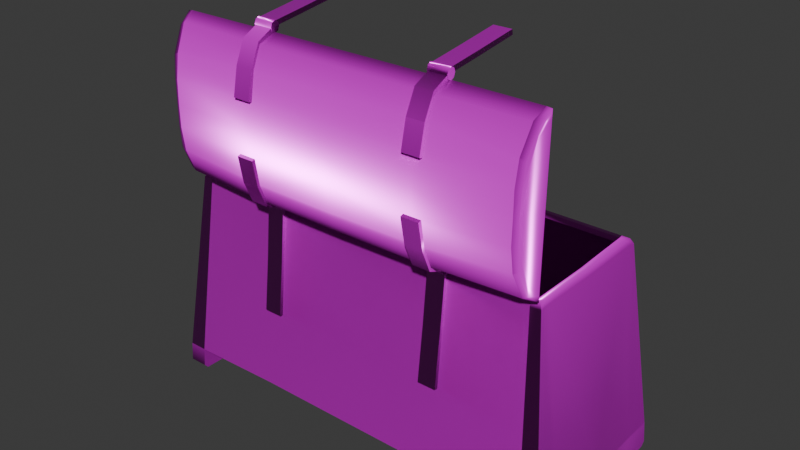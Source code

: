 # Source: chest.blend  (saved by Blender 4.1.24; exported with 4.5.12 LTS)
import bpy
from mathutils import Matrix  # noqa: F401  (used for matrix-valued properties, if any)

bpy.ops.wm.read_factory_settings(use_empty=True)
scene = bpy.context.scene
scene.name = 'Scene'

# ---- collections
col_collection = bpy.data.collections.new('Collection'); scene.collection.children.link(col_collection)

# ---- images (referenced by path relative to the original .blend; pixels are not part of the script)
import os
ASSET_DIR = os.environ.get("B2B_ASSET_DIR", "")  # directory of the original .blend (textures are referenced by path, not embedded)
HERE = os.path.dirname(os.path.abspath(__file__))  # packed textures are extracted next to this script under _unpacked/

def load_image(name, relpath, width, height, colorspace="sRGB"):
    """Load a texture the original file referenced (path relative to the .blend, or extracted next to this script)."""
    p = next((c for c in (os.path.join(HERE, relpath), os.path.join(ASSET_DIR, relpath)) if relpath and os.path.exists(c)), "")
    if p:
        img = bpy.data.images.load(p, check_existing=True)
        img.name = name
    else:  # same state as the original file: an image datablock whose file is absent (Cycles renders it pink)
        img = bpy.data.images.new(name, width, height)
        img.source = "FILE"
        img.filepath = "//" + (relpath or name)
    img.colorspace_settings.name = colorspace
    return img
img_hedebychest_hedebychest_albedotransparency_png = load_image('HedebyChest_HedebyChest_AlbedoTransparency.png', 'HedebyChest_HedebyChest_AlbedoTransparency.png', 1024, 1024, 'sRGB')
img_hedebychest_hedebychest_normal_png = load_image('HedebyChest_HedebyChest_Normal.png', 'HedebyChest_HedebyChest_Normal.png', 1024, 1024, 'Non-Color')
img_hedebychest_hedebychest_specularsmoothness_png = load_image('HedebyChest_HedebyChest_SpecularSmoothness.png', 'HedebyChest_HedebyChest_SpecularSmoothness.png', 1024, 1024, 'sRGB')
img_hedebychest_metallic_png = load_image('HedebyChest_Metallic.png', 'HedebyChest/HedebyChest_Metallic.png', 1024, 1024, 'sRGB')

# ---- materials (node trees are filled in below, after node groups)
mat_material = bpy.data.materials.new('Material')
mat_material.use_transparent_shadow = False

# ---- material node trees
mat_material.use_nodes = True; mat_material.node_tree.nodes.clear()
_N = mat_material.node_tree.nodes; _L = mat_material.node_tree.links
n0 = _N.new('ShaderNodeBsdfPrincipled'); n0.name = 'Principled BSDF'; n0.location = (10, 300)
n1 = _N.new('ShaderNodeOutputMaterial'); n1.name = 'Material Output'; n1.location = (300, 300)
n2 = _N.new('ShaderNodeTexImage'); n2.name = 'Image Texture'; n2.location = (-575, 730)
n2.image = img_hedebychest_hedebychest_albedotransparency_png
n3 = _N.new('ShaderNodeTexImage'); n3.name = 'Image Texture.001'; n3.location = (-604, -238)
n3.image = img_hedebychest_hedebychest_normal_png
n4 = _N.new('ShaderNodeTexImage'); n4.name = 'Image Texture.002'; n4.location = (-560, 55)
n4.image = img_hedebychest_hedebychest_specularsmoothness_png
n5 = _N.new('ShaderNodeNormalMap'); n5.name = 'Normal Map'; n5.location = (-232, -242)
n6 = _N.new('ShaderNodeTexImage'); n6.name = 'Image Texture.003'; n6.location = (-559, 360)
n6.image = img_hedebychest_metallic_png
_L.new(n0.outputs[0], n1.inputs[0])
_L.new(n2.outputs[0], n0.inputs[0])
_L.new(n5.outputs[0], n0.inputs[5])
_L.new(n3.outputs[0], n5.inputs[1])
_L.new(n4.outputs[0], n0.inputs[2])
_L.new(n6.outputs[0], n0.inputs[1])
n1.is_active_output = True

# ---- world
world_world = bpy.data.worlds.new('World'); scene.world = world_world
world_world.use_nodes = True; world_world.node_tree.nodes.clear()
_N = world_world.node_tree.nodes; _L = world_world.node_tree.links
n0 = _N.new('ShaderNodeOutputWorld'); n0.name = 'World Output'; n0.location = (300, 300)
n1 = _N.new('ShaderNodeBackground'); n1.name = 'Background'; n1.location = (10, 300)
n1.inputs[0].default_value = (0.05088, 0.05088, 0.05088, 1.0)
_L.new(n1.outputs[0], n0.inputs[0])
n0.is_active_output = True
world_world.color = (0.05088, 0.05088, 0.05088)
world_world.use_sun_shadow = False
world_world.sun_shadow_jitter_overblur = 0.0

# ---- meshes
me_cube_001 = bpy.data.meshes.new('Cube.001')
me_cube_001.from_pydata([(0.2728, -0.115, -0.1242), (5.027e-09, -0.115, -0.1211), (0.2489, -0.115, -0.1242), (0.275, -0.06268, -0.1558), (0.2511, -0.06268, -0.1558), (0.1255, -0.115, -0.121), (0.2728, -0.07734, -0.1242), (2.612e-09, -0.05975, -0.1211), (0.2489, -0.05975, -0.1242), (0.1255, -0.05975, -0.121), (0.0, 0.0, -0.1211), (0.1255, 5.487e-09, -0.121), (0.2489, 1.088e-08, -0.1242), (0.275, 1.202e-08, -0.1242), (0.275, 1.202e-08, -0.1389), (0.2511, 1.097e-08, -0.1389), (0.275, -0.115, -0.1502), (0.275, -0.1099, -0.1558), (0.2511, -0.1099, -0.1558), (0.2511, -0.115, -0.1502), (0.0, 0.0, -0.07026), (0.01492, -0.08321, -0.06933), (0.1268, -0.08321, -0.06933), (0.2319, -0.07824, -0.07026), (0.1119, 4.891e-09, -0.07026), (0.2319, 1.014e-08, -0.07026), (0.2511, -0.01667, -0.1407), (0.2511, -0.04507, -0.1482), (0.2501, -0.01829, -0.1347), (0.275, -0.04507, -0.1482), (0.275, -0.01667, -0.1407), (0.275, -0.01827, -0.1347), (0.2424, -0.08793, 0.1242), (0.2458, -0.09125, 0.1179), (3.974e-09, -0.09092, 0.1213), (3.844e-09, -0.08793, 0.1242), (0.2319, -0.08793, 0.1242), (0.2324, -0.0913, 0.1174), (0.1121, -0.09092, 0.1213), (0.1119, -0.08793, 0.1242), (0.2457, -0.07801, 0.1188), (0.2424, -0.07824, 0.1242), (0.2424, 1.06e-08, 0.1242), (0.2459, 1.075e-08, 0.1176), (3.59e-09, -0.08213, 0.1242), (0.01492, -0.08321, 0.1143), (0.2358, -0.08213, 0.1242), (0.2319, -0.07824, 0.1199), (0.1119, -0.08213, 0.1242), (0.1268, -0.08321, 0.1143), (0.2319, 1.014e-08, 0.1199), (0.2358, 1.031e-08, 0.1242), (0.2728, 0.115, -0.1242), (-5.027e-09, 0.115, -0.1211), (0.2489, 0.115, -0.1242), (0.275, 0.06268, -0.1558), (0.2511, 0.06268, -0.1558), (0.1255, 0.115, -0.121), (0.2728, 0.07734, -0.1242), (-2.612e-09, 0.05975, -0.1211), (0.2489, 0.05975, -0.1242), (0.1255, 0.05975, -0.121), (0.275, 0.115, -0.1502), (0.275, 0.1099, -0.1558), (0.2511, 0.1099, -0.1558), (0.2511, 0.115, -0.1502), (-3.42e-09, 0.07824, -0.07026), (0.1119, 0.07824, -0.07026), (0.2319, 0.07824, -0.07026), (0.2511, 0.01667, -0.1407), (0.2511, 0.04507, -0.1482), (0.2501, 0.01829, -0.1347), (0.275, 0.04507, -0.1482), (0.275, 0.01667, -0.1407), (0.275, 0.01827, -0.1347), (0.2424, 0.08793, 0.1242), (0.2458, 0.09125, 0.1179), (-3.974e-09, 0.09092, 0.1213), (-3.844e-09, 0.08793, 0.1242), (0.2319, 0.08793, 0.1242), (0.2324, 0.0913, 0.1174), (0.1121, 0.09092, 0.1213), (0.1119, 0.08793, 0.1242), (0.2457, 0.07801, 0.1188), (0.2424, 0.07824, 0.1242), (-3.59e-09, 0.08213, 0.1242), (-3.42e-09, 0.07824, 0.1199), (0.2328, 0.08213, 0.1242), (0.2319, 0.07824, 0.1199), (0.1119, 0.08213, 0.1242), (0.1119, 0.07824, 0.1199), (-0.2728, -0.115, -0.1242), (-0.2489, -0.115, -0.1242), (-0.275, -0.06268, -0.1558), (-0.2511, -0.06268, -0.1558), (-0.1255, -0.115, -0.121), (-0.2728, -0.07734, -0.1242), (-0.2489, -0.05975, -0.1242), (-0.1255, -0.05975, -0.121), (-0.1255, -5.487e-09, -0.121), (-0.2489, -1.088e-08, -0.1242), (-0.275, -1.202e-08, -0.1242), (-0.275, -1.202e-08, -0.1389), (-0.2511, -1.097e-08, -0.1389), (-0.275, -0.115, -0.1502), (-0.275, -0.1099, -0.1558), (-0.2511, -0.1099, -0.1558), (-0.2511, -0.115, -0.1502), (-0.1119, -0.07824, -0.07026), (-0.2319, -0.07824, -0.07026), (-0.1119, -4.891e-09, -0.07026), (-0.2319, -1.014e-08, -0.07026), (-0.2511, -0.01667, -0.1407), (-0.2511, -0.04507, -0.1482), (-0.2501, -0.01829, -0.1347), (-0.275, -0.04507, -0.1482), (-0.275, -0.01667, -0.1407), (-0.275, -0.01827, -0.1347), (-0.2424, -0.08793, 0.1242), (-0.2458, -0.09125, 0.1179), (-0.2319, -0.08793, 0.1242), (-0.2324, -0.0913, 0.1174), (-0.1121, -0.09092, 0.1213), (-0.1119, -0.08793, 0.1242), (-0.2457, -0.07801, 0.1188), (-0.2424, -0.07824, 0.1242), (-0.2424, -1.06e-08, 0.1242), (-0.2459, -1.075e-08, 0.1176), (-0.2358, -0.08213, 0.1242), (-0.2319, -0.07824, 0.1199), (-0.1119, -0.08213, 0.1242), (-0.1119, -0.07824, 0.1199), (-0.2319, -1.014e-08, 0.1199), (-0.2358, -1.031e-08, 0.1242), (-0.2728, 0.115, -0.1242), (-0.2489, 0.115, -0.1242), (-0.275, 0.06268, -0.1558), (-0.2511, 0.06268, -0.1558), (-0.1255, 0.115, -0.121), (-0.2728, 0.07734, -0.1242), (-0.2489, 0.05975, -0.1242), (-0.1255, 0.05975, -0.121), (-0.275, 0.115, -0.1502), (-0.275, 0.1099, -0.1558), (-0.2511, 0.1099, -0.1558), (-0.2511, 0.115, -0.1502), (-0.1119, 0.07824, -0.07026), (-0.2319, 0.07824, -0.07026), (-0.2511, 0.01667, -0.1407), (-0.2511, 0.04507, -0.1482), (-0.2501, 0.01829, -0.1347), (-0.275, 0.04507, -0.1482), (-0.275, 0.01667, -0.1407), (-0.275, 0.01827, -0.1347), (-0.2424, 0.08793, 0.1242), (-0.2458, 0.09125, 0.1179), (-0.2319, 0.08793, 0.1242), (-0.2324, 0.0913, 0.1174), (-0.1121, 0.09092, 0.1213), (-0.1119, 0.08793, 0.1242), (-0.2457, 0.07801, 0.1188), (-0.2424, 0.07824, 0.1242), (-0.2328, 0.08213, 0.1242), (-0.2319, 0.07824, 0.1199), (-0.1119, 0.08213, 0.1242), (-0.1119, 0.07824, 0.1199), (0.1064, -0.08921, 0.123), (0.1064, -0.1041, -0.02019), (0.1299, -0.08926, 0.1225), (0.13, -0.1041, -0.0202), (0.1299, -0.09468, 0.1237), (0.1064, -0.09463, 0.1242), (0.1064, -0.1095, -0.01899), (0.13, -0.1095, -0.019), (0.1064, -0.09611, 0.05027), (0.1299, -0.09613, 0.05001), (0.1064, -0.1015, 0.05147), (0.1299, -0.1015, 0.05121), (-0.1064, -0.08921, 0.123), (-0.1064, -0.1041, -0.02019), (-0.1299, -0.08926, 0.1225), (-0.13, -0.1041, -0.0202), (-0.1299, -0.09468, 0.1237), (-0.1064, -0.09463, 0.1242), (-0.1064, -0.1095, -0.01899), (-0.13, -0.1095, -0.019), (-0.1064, -0.09611, 0.05027), (-0.1299, -0.09613, 0.05001), (-0.1064, -0.1015, 0.05147), (-0.1299, -0.1015, 0.05121), (0.1278, 0.09803, 0.1149), (0.1277, 0.1078, 0.01598), (-0.1278, 0.09803, 0.1149), (-0.1277, 0.1078, 0.01598), (0.1278, 0.09161, 0.1143), (0.1277, 0.1014, 0.01542), (-0.1278, 0.09161, 0.1143), (-0.1277, 0.1014, 0.01542), (-0.0005248, 0.09803, 0.1124), (-0.0005246, 0.1078, 0.01355), (-0.0005248, 0.09161, 0.1119), (-0.0005246, 0.1014, 0.01299), (0.1213, 0.09472, 0.08522), (0.1213, 0.09821, 0.05004), (0.1149, 0.09821, 0.05004), (0.1149, 0.09472, 0.08522), (-0.1159, 0.09472, 0.08522), (-0.1159, 0.09821, 0.05004), (-0.1224, 0.09821, 0.05004), (-0.1224, 0.09472, 0.08522), (-0.1224, 0.1009, 0.08601), (-0.1159, 0.1009, 0.08591), (-0.1224, 0.1044, 0.05084), (-0.1159, 0.1044, 0.05084), (0.1149, 0.1009, 0.08601), (0.1149, 0.1044, 0.05084), (0.1213, 0.1009, 0.08591), (0.1213, 0.1044, 0.05084), (0.05209, 0.1029, 0.06542), (0.0539, 0.07787, 0.06195), (0.0539, 0.09622, 0.06385), (0.05209, 0.1048, 0.04619), (0.0539, 0.0775, 0.04248), (0.0539, 0.09777, 0.04459), (0.06972, 0.1048, 0.0462), (0.07153, 0.0775, 0.04248), (0.07153, 0.09777, 0.04459), (0.01683, 0.1029, 0.06542), (0.01864, 0.07787, 0.06195), (0.01864, 0.09622, 0.06385), (0.01683, 0.101, 0.08464), (0.01864, 0.07823, 0.08141), (0.01864, 0.09467, 0.08312), (0.06972, 0.101, 0.08464), (0.07153, 0.07823, 0.08141), (0.07153, 0.09467, 0.08312)], [], [(49, 47, 23, 22), (2, 37, 38, 5), (48, 39, 36, 46), (5, 9, 8, 2), (29, 31, 13, 6, 3), (1, 7, 9, 5), (47, 50, 25, 23), (46, 36, 32), (0, 33, 37, 2), (0, 2, 19, 16), (10, 11, 9, 7), (11, 12, 8, 9), (26, 28, 12, 15), (40, 6, 13, 43), (2, 8, 4, 18, 19), (44, 35, 39, 48), (17, 18, 4, 3), (18, 17, 16, 19), (6, 0, 16, 17, 3), (4, 27, 29, 3), (8, 12, 28, 27, 4), (13, 31, 30, 14), (22, 23, 25, 24), (21, 22, 24, 20), (46, 41, 42, 51), (26, 27, 28), (29, 30, 31), (26, 30, 29, 27), (30, 26, 15, 14), (39, 35, 34, 38), (32, 36, 37, 33), (36, 39, 38, 37), (41, 32, 33, 40), (40, 43, 42, 41), (6, 40, 33, 0), (44, 48, 49, 45), (48, 46, 47, 49), (46, 51, 50, 47), (90, 67, 68, 88), (54, 57, 81, 80), (89, 87, 79, 82), (57, 54, 60, 61), (72, 55, 58, 13, 74), (53, 57, 61, 59), (88, 68, 25, 50), (229, 53, 77, 232), (87, 75, 79), (52, 54, 80, 76), (52, 62, 65, 54), (10, 59, 61, 11), (11, 61, 60, 12), (69, 15, 12, 71), (83, 43, 13, 58), (54, 65, 64, 56, 60), (85, 89, 82, 78), (63, 55, 56, 64), (64, 65, 62, 63), (58, 55, 63, 62, 52), (56, 55, 72, 70), (60, 56, 70, 71, 12), (13, 14, 73, 74), (67, 24, 25, 68), (66, 20, 24, 67), (87, 51, 42, 84), (69, 71, 70), (72, 74, 73), (69, 70, 72, 73), (73, 14, 15, 69), (82, 81, 77, 78), (75, 76, 80, 79), (79, 80, 81, 82), (84, 83, 76, 75), (83, 84, 42, 43), (58, 52, 76, 83), (85, 86, 90, 89), (89, 90, 88, 87), (87, 88, 50, 51), (86, 66, 228, 231), (131, 108, 109, 129), (92, 95, 122, 121), (130, 128, 120, 123), (95, 92, 97, 98), (115, 93, 96, 101, 117), (1, 95, 98, 7), (129, 109, 111, 132), (95, 1, 34, 122), (128, 118, 120), (91, 92, 121, 119), (91, 104, 107, 92), (10, 7, 98, 99), (99, 98, 97, 100), (112, 103, 100, 114), (124, 127, 101, 96), (92, 107, 106, 94, 97), (44, 130, 123, 35), (105, 93, 94, 106), (106, 107, 104, 105), (96, 93, 105, 104, 91), (94, 93, 115, 113), (97, 94, 113, 114, 100), (101, 102, 116, 117), (108, 110, 111, 109), (21, 20, 110, 108), (128, 133, 126, 125), (112, 114, 113), (115, 117, 116), (112, 113, 115, 116), (116, 102, 103, 112), (123, 122, 34, 35), (118, 119, 121, 120), (120, 121, 122, 123), (125, 124, 119, 118), (124, 125, 126, 127), (96, 91, 119, 124), (44, 45, 131, 130), (130, 131, 129, 128), (128, 129, 132, 133), (45, 21, 108, 131), (165, 163, 147, 146), (135, 157, 158, 138), (164, 159, 156, 162), (138, 141, 140, 135), (151, 153, 101, 139, 136), (53, 59, 141, 138), (163, 132, 111, 147), (138, 158, 77, 53), (162, 156, 154), (134, 155, 157, 135), (134, 135, 145, 142), (10, 99, 141, 59), (99, 100, 140, 141), (148, 150, 100, 103), (160, 139, 101, 127), (135, 140, 137, 144, 145), (85, 78, 159, 164), (143, 144, 137, 136), (144, 143, 142, 145), (139, 134, 142, 143, 136), (137, 149, 151, 136), (140, 100, 150, 149, 137), (101, 153, 152, 102), (146, 147, 111, 110), (66, 146, 110, 20), (162, 161, 126, 133), (148, 149, 150), (151, 152, 153), (148, 152, 151, 149), (152, 148, 103, 102), (159, 78, 77, 158), (154, 156, 157, 155), (156, 159, 158, 157), (161, 154, 155, 160), (160, 127, 126, 161), (139, 160, 155, 134), (85, 164, 165, 86), (164, 162, 163, 165), (162, 133, 132, 163), (86, 165, 146, 66), (176, 172, 173, 177), (167, 169, 173, 172), (168, 166, 171, 170), (175, 168, 170, 177), (174, 167, 172, 176), (166, 174, 176, 171), (169, 175, 177, 173), (171, 176, 177, 170), (188, 189, 185, 184), (179, 184, 185, 181), (180, 182, 183, 178), (187, 189, 182, 180), (186, 188, 184, 179), (178, 183, 188, 186), (181, 185, 189, 187), (183, 182, 189, 188), (198, 199, 213, 211), (198, 192, 196, 200), (191, 190, 194, 195), (199, 191, 195, 201), (192, 193, 197, 196), (193, 199, 201, 197), (190, 198, 200, 194), (190, 191, 217, 216), (32, 41, 46), (75, 87, 84), (154, 161, 162), (118, 128, 125), (202, 203, 204, 205), (206, 207, 208, 209), (215, 204, 203, 217), (217, 203, 202, 216), (216, 202, 205, 214), (210, 209, 208, 212), (216, 214, 198, 190), (211, 210, 192, 198), (211, 206, 209, 210), (212, 208, 207, 213), (213, 207, 206, 211), (214, 205, 204, 215), (217, 191, 199, 215), (215, 199, 221, 224), (213, 199, 193, 212), (212, 193, 192, 210), (221, 223, 226, 224), (224, 226, 235, 233), (230, 232, 229, 227), (233, 235, 232, 230), (218, 220, 223, 221), (224, 233, 214, 215), (227, 229, 220, 218), (231, 234, 90, 86), (21, 45, 49, 22), (5, 38, 34, 1), (225, 226, 223, 222), (222, 223, 220, 219), (219, 220, 229, 228), (228, 229, 232, 231), (235, 234, 231, 232), (226, 225, 234, 235), (57, 226, 235, 81), (235, 232, 77, 81), (226, 57, 53, 223), (223, 53, 229, 220), (214, 233, 230, 198), (227, 199, 198, 230), (221, 199, 227, 218), (225, 67, 90, 234), (228, 66, 222, 219), (222, 66, 67, 225)])
me_cube_001.polygons.foreach_set('use_smooth', [True] * 228)
_k = set([(0, 16), (0, 33), (1, 5), (1, 95), (2, 5), (2, 8), (2, 19), (3, 17), (3, 29), (4, 18), (4, 27), (8, 12), (12, 60), (14, 30), (14, 73), (15, 26), (15, 69), (16, 17), (18, 19), (21, 22), (21, 108), (22, 23), (23, 25), (23, 47), (25, 68), (26, 27), (29, 30), (32, 33), (52, 62), (52, 76), (53, 57), (53, 138), (54, 57), (54, 60), (54, 65), (55, 63), (55, 72), (56, 64), (56, 70), (62, 63), (64, 65), (66, 67), (66, 146), (67, 68), (68, 88), (69, 70), (72, 73), (75, 76), (91, 104), (91, 119), (92, 95), (92, 97), (92, 107), (93, 105), (93, 115), (94, 106), (94, 113), (97, 100), (100, 140), (102, 116), (102, 152), (103, 112), (103, 148), (104, 105), (106, 107), (108, 109), (109, 111), (109, 129), (111, 147), (112, 113), (115, 116), (118, 119), (134, 142), (134, 155), (135, 138), (135, 140), (135, 145), (136, 143), (136, 151), (137, 144), (137, 149), (142, 143), (144, 145), (146, 147), (147, 163), (148, 149), (151, 152), (154, 155), (170, 171), (170, 177), (171, 176), (172, 173), (172, 176), (173, 177), (182, 183), (182, 189), (183, 188), (184, 185), (184, 188), (185, 189), (190, 191), (190, 194), (190, 198), (191, 195), (191, 199), (192, 193), (192, 196), (192, 198), (193, 197), (193, 199), (202, 203), (202, 205), (203, 204), (204, 205), (206, 207), (206, 209), (207, 208), (208, 209), (210, 211), (210, 212), (211, 213), (212, 213), (214, 215), (214, 216), (215, 217), (216, 217), (218, 221), (218, 227), (219, 222), (219, 228), (220, 223), (220, 229), (221, 224), (222, 225), (223, 226), (224, 233), (225, 234), (226, 235), (227, 230), (228, 231), (229, 232), (230, 233), (231, 234), (232, 235)])
me_cube_001.attributes.new('sharp_edge', 'BOOLEAN', 'EDGE').data.foreach_set('value', [ (min(e.vertices), max(e.vertices)) in _k for e in me_cube_001.edges])
_uv = me_cube_001.uv_layers.new(name='UVMap')
_uv.uv.foreach_set('vector', [0.4531, 0.4275, 0.4531, 0.5185, 0.2897, 0.5185, 0.2897, 0.4275, 0.4596, 0.1846, 0.4735, 0.01743, 0.5646, 0.01683, 0.5533, 0.184, 0.5644, 0.007647, 0.5644, 0.01219, 0.4738, 0.01204, 0.4709, 0.007496, 0.5533, 0.184, 0.5534, 0.2276, 0.4598, 0.2279, 0.4596, 0.1846, 0.8666, 0.07535, 0.8609, 0.0998, 0.8552, 0.1153, 0.8465, 0.05341, 0.868, 0.06128, 0.649, 0.1841, 0.649, 0.2276, 0.5534, 0.2276, 0.5533, 0.184, 0.2897, 0.6819, 0.2282, 0.6819, 0.2282, 0.5185, 0.2897, 0.5185, 0.01044, 0.7408, 0.00998, 0.7339, 0.01695, 0.7384, 0.1814, 0.7075, 0.02158, 0.7368, 0.01475, 0.7287, 0.1752, 0.6884, 0.868, 0.003465, 0.8862, 0.003261, 0.8848, 0.02122, 0.8666, 0.02143, 0.649, 0.2748, 0.5535, 0.2748, 0.5534, 0.2276, 0.649, 0.2276, 0.5535, 0.2748, 0.4599, 0.2748, 0.4598, 0.2279, 0.5534, 0.2276, 0.8864, 0.1003, 0.8911, 0.09957, 0.8969, 0.1153, 0.8862, 0.1153, 0.02, 0.7462, 0.1833, 0.7407, 0.1852, 0.8043, 0.01802, 0.807, 0.9062, 0.02403, 0.904, 0.06622, 0.8839, 0.06115, 0.8848, 0.02678, 0.8888, 0.02309, 0.649, 0.007706, 0.649, 0.01225, 0.5644, 0.01219, 0.5644, 0.007647, 0.8666, 0.02699, 0.8848, 0.02678, 0.8839, 0.06115, 0.868, 0.06128, 0.8848, 0.02678, 0.8666, 0.02699, 0.8666, 0.02143, 0.8848, 0.02122, 0.8465, 0.05341, 0.8449, 0.02426, 0.8626, 0.02326, 0.8666, 0.02699, 0.868, 0.06128, 0.8839, 0.06115, 0.8852, 0.07542, 0.8666, 0.07535, 0.868, 0.06128, 0.904, 0.06622, 0.8969, 0.1153, 0.8911, 0.09957, 0.8852, 0.07542, 0.8839, 0.06115, 0.8552, 0.1153, 0.8609, 0.0998, 0.8655, 0.1005, 0.8656, 0.1153, 0.2897, 0.4275, 0.2897, 0.5185, 0.2282, 0.5185, 0.2282, 0.4275, 0.2897, 0.3426, 0.2897, 0.4275, 0.2282, 0.4275, 0.2282, 0.3426, 0.01044, 0.7408, 0.01541, 0.7454, 0.01268, 0.8071, 0.007592, 0.8072, 0.8864, 0.1003, 0.8852, 0.07542, 0.8911, 0.09957, 0.8666, 0.07535, 0.8655, 0.1005, 0.8609, 0.0998, 0.8864, 0.1003, 0.8655, 0.1005, 0.8666, 0.07535, 0.8852, 0.07542, 0.8655, 0.1005, 0.8864, 0.1003, 0.8862, 0.1153, 0.8656, 0.1153, 0.5644, 0.01219, 0.649, 0.01225, 0.649, 0.01535, 0.5646, 0.01683, 0.01695, 0.7384, 0.00998, 0.7339, 0.01475, 0.7287, 0.02158, 0.7368, 0.4738, 0.01204, 0.5644, 0.01219, 0.5646, 0.01683, 0.4735, 0.01743, 0.01541, 0.7454, 0.01695, 0.7384, 0.02158, 0.7368, 0.02, 0.7462, 0.02, 0.7462, 0.01802, 0.807, 0.01268, 0.8071, 0.01541, 0.7454, 0.1833, 0.7407, 0.02, 0.7462, 0.02158, 0.7368, 0.1814, 0.7075, 0.649, 0.007706, 0.5644, 0.007647, 0.5644, 0.003405, 0.649, 0.003462, 0.5644, 0.007647, 0.4709, 0.007496, 0.4738, 0.003261, 0.5644, 0.003405, 0.01044, 0.7408, 0.007592, 0.8072, 0.003261, 0.8073, 0.005989, 0.7438, 0.003261, 0.4275, 0.1666, 0.4275, 0.1666, 0.5185, 0.003261, 0.5185, 0.4596, 0.365, 0.5533, 0.3656, 0.5643, 0.5343, 0.4735, 0.5321, 0.5644, 0.5419, 0.4732, 0.5421, 0.4738, 0.5375, 0.5644, 0.5374, 0.5533, 0.3656, 0.4596, 0.365, 0.4598, 0.3216, 0.5534, 0.3219, 0.8666, 0.1552, 0.868, 0.1693, 0.8465, 0.1772, 0.8552, 0.1153, 0.8609, 0.1308, 0.649, 0.3655, 0.5533, 0.3656, 0.5534, 0.3219, 0.649, 0.322, 0.1666, 0.6819, 0.1666, 0.5185, 0.2282, 0.5185, 0.2282, 0.6819, 0.6362, 0.4948, 0.649, 0.3655, 0.649, 0.5342, 0.6362, 0.5081, 0.01125, 0.8741, 0.02012, 0.8752, 0.01324, 0.8797, 0.1843, 0.901, 0.1787, 0.9202, 0.01803, 0.8848, 0.02473, 0.8766, 0.868, 0.2271, 0.8666, 0.2091, 0.8848, 0.2093, 0.8862, 0.2273, 0.649, 0.2748, 0.649, 0.322, 0.5534, 0.3219, 0.5535, 0.2748, 0.5535, 0.2748, 0.5534, 0.3219, 0.4598, 0.3216, 0.4599, 0.2748, 0.8864, 0.1302, 0.8862, 0.1153, 0.8969, 0.1153, 0.8911, 0.131, 0.02288, 0.8674, 0.01802, 0.807, 0.1852, 0.8043, 0.1852, 0.8679, 0.9062, 0.2065, 0.8888, 0.2075, 0.8848, 0.2038, 0.8839, 0.1694, 0.904, 0.1643, 0.649, 0.5419, 0.5644, 0.5419, 0.5644, 0.5374, 0.649, 0.5373, 0.8666, 0.2036, 0.868, 0.1693, 0.8839, 0.1694, 0.8848, 0.2038, 0.8848, 0.2038, 0.8848, 0.2093, 0.8666, 0.2091, 0.8666, 0.2036, 0.8465, 0.1772, 0.868, 0.1693, 0.8666, 0.2036, 0.8626, 0.2073, 0.8449, 0.2063, 0.8839, 0.1694, 0.868, 0.1693, 0.8666, 0.1552, 0.8852, 0.1551, 0.904, 0.1643, 0.8839, 0.1694, 0.8852, 0.1551, 0.8911, 0.131, 0.8969, 0.1153, 0.8552, 0.1153, 0.8656, 0.1153, 0.8655, 0.13, 0.8609, 0.1308, 0.1666, 0.4275, 0.2282, 0.4275, 0.2282, 0.5185, 0.1666, 0.5185, 0.1666, 0.3426, 0.2282, 0.3426, 0.2282, 0.4275, 0.1666, 0.4275, 0.01125, 0.8741, 0.007592, 0.8072, 0.01268, 0.8071, 0.01837, 0.8684, 0.8864, 0.1302, 0.8911, 0.131, 0.8852, 0.1551, 0.8666, 0.1552, 0.8609, 0.1308, 0.8655, 0.13, 0.8864, 0.1302, 0.8852, 0.1551, 0.8666, 0.1552, 0.8655, 0.13, 0.8655, 0.13, 0.8656, 0.1153, 0.8862, 0.1153, 0.8864, 0.1302, 0.5644, 0.5374, 0.5643, 0.5343, 0.649, 0.5342, 0.649, 0.5373, 0.02012, 0.8752, 0.02473, 0.8766, 0.01803, 0.8848, 0.01324, 0.8797, 0.4738, 0.5375, 0.4735, 0.5321, 0.5643, 0.5343, 0.5644, 0.5374, 0.01837, 0.8684, 0.02288, 0.8674, 0.02473, 0.8766, 0.02012, 0.8752, 0.02288, 0.8674, 0.01837, 0.8684, 0.01268, 0.8071, 0.01802, 0.807, 0.1852, 0.8679, 0.1843, 0.901, 0.02473, 0.8766, 0.02288, 0.8674, 0.649, 0.5419, 0.649, 0.5461, 0.5644, 0.5462, 0.5644, 0.5419, 0.5644, 0.5419, 0.5644, 0.5462, 0.4738, 0.5463, 0.4732, 0.5421, 0.01125, 0.8741, 0.007904, 0.8711, 0.003261, 0.8073, 0.007592, 0.8072, 0.003261, 0.3426, 0.1666, 0.3426, 0.04316, 0.3553, 0.02969, 0.3553, 0.4531, 0.2577, 0.2897, 0.2577, 0.2897, 0.1666, 0.4531, 0.1666, 0.8384, 0.1846, 0.7447, 0.184, 0.7337, 0.01529, 0.8245, 0.01743, 0.7335, 0.007647, 0.8271, 0.007496, 0.8241, 0.01204, 0.7335, 0.01219, 0.7447, 0.184, 0.8384, 0.1846, 0.8382, 0.2279, 0.7445, 0.2276, 0.8666, 0.382, 0.8682, 0.3965, 0.8462, 0.4048, 0.8545, 0.3412, 0.8605, 0.3571, 0.649, 0.1841, 0.7447, 0.184, 0.7445, 0.2276, 0.649, 0.2276, 0.2897, 0.003261, 0.2897, 0.1666, 0.2282, 0.1666, 0.2282, 0.003261, 0.7447, 0.184, 0.649, 0.1841, 0.649, 0.01535, 0.7337, 0.01529, 0.1989, 0.8677, 0.2055, 0.8701, 0.1985, 0.8747, 0.3699, 0.901, 0.3637, 0.9202, 0.2033, 0.8799, 0.2101, 0.8717, 0.8689, 0.4558, 0.8672, 0.4374, 0.8858, 0.4374, 0.8875, 0.4558, 0.649, 0.2748, 0.649, 0.2276, 0.7445, 0.2276, 0.7445, 0.2748, 0.7445, 0.2748, 0.7445, 0.2276, 0.8382, 0.2279, 0.8381, 0.2748, 0.8867, 0.3562, 0.8862, 0.3409, 0.8973, 0.3407, 0.8915, 0.357, 0.2085, 0.8624, 0.2065, 0.8016, 0.3737, 0.8043, 0.3718, 0.8678, 0.9079, 0.4342, 0.8899, 0.4354, 0.8858, 0.4317, 0.8845, 0.3964, 0.9051, 0.391, 0.649, 0.007706, 0.7335, 0.007647, 0.7335, 0.01219, 0.649, 0.01225, 0.8672, 0.4317, 0.8682, 0.3965, 0.8845, 0.3964, 0.8858, 0.4317, 0.8858, 0.4317, 0.8858, 0.4374, 0.8672, 0.4374, 0.8672, 0.4317, 0.8462, 0.4048, 0.8682, 0.3965, 0.8672, 0.4317, 0.8631, 0.4355, 0.8449, 0.4347, 0.8845, 0.3964, 0.8682, 0.3965, 0.8666, 0.382, 0.8857, 0.3818, 0.9051, 0.391, 0.8845, 0.3964, 0.8857, 0.3818, 0.8915, 0.357, 0.8973, 0.3407, 0.8545, 0.3412, 0.8652, 0.3412, 0.8652, 0.3563, 0.8605, 0.3571, 0.2897, 0.2577, 0.2282, 0.2577, 0.2282, 0.1666, 0.2897, 0.1666, 0.2897, 0.3426, 0.2282, 0.3426, 0.2282, 0.2577, 0.2897, 0.2577, 0.1989, 0.8677, 0.1961, 0.8014, 0.2012, 0.8015, 0.2039, 0.8632, 0.8867, 0.3562, 0.8915, 0.357, 0.8857, 0.3818, 0.8666, 0.382, 0.8605, 0.3571, 0.8652, 0.3563, 0.8867, 0.3562, 0.8857, 0.3818, 0.8666, 0.382, 0.8652, 0.3563, 0.8652, 0.3563, 0.8652, 0.3412, 0.8862, 0.3409, 0.8867, 0.3562, 0.7335, 0.01219, 0.7337, 0.01529, 0.649, 0.01535, 0.649, 0.01225, 0.2055, 0.8701, 0.2101, 0.8717, 0.2033, 0.8799, 0.1985, 0.8747, 0.8241, 0.01204, 0.8245, 0.01743, 0.7337, 0.01529, 0.7335, 0.01219, 0.2039, 0.8632, 0.2085, 0.8624, 0.2101, 0.8717, 0.2055, 0.8701, 0.2085, 0.8624, 0.2039, 0.8632, 0.2012, 0.8015, 0.2065, 0.8016, 0.3718, 0.8678, 0.3699, 0.901, 0.2101, 0.8717, 0.2085, 0.8624, 0.649, 0.007706, 0.649, 0.003462, 0.7335, 0.003405, 0.7335, 0.007647, 0.7335, 0.007647, 0.7335, 0.003405, 0.8241, 0.003261, 0.8271, 0.007496, 0.1989, 0.8677, 0.1945, 0.8648, 0.1918, 0.8013, 0.1961, 0.8014, 0.4531, 0.3426, 0.2897, 0.3426, 0.2897, 0.2577, 0.4531, 0.2577, 0.003261, 0.2577, 0.003261, 0.1666, 0.1666, 0.1666, 0.1666, 0.2577, 0.8384, 0.365, 0.8245, 0.5321, 0.7337, 0.5343, 0.7447, 0.3656, 0.7335, 0.5419, 0.7335, 0.5374, 0.8241, 0.5375, 0.8248, 0.5421, 0.7447, 0.3656, 0.7445, 0.3219, 0.8382, 0.3216, 0.8384, 0.365, 0.8657, 0.3007, 0.8602, 0.3254, 0.8545, 0.3412, 0.8459, 0.279, 0.8669, 0.2867, 0.649, 0.3655, 0.649, 0.322, 0.7445, 0.3219, 0.7447, 0.3656, 0.1666, 0.003261, 0.2282, 0.003261, 0.2282, 0.1666, 0.1666, 0.1666, 0.7447, 0.3656, 0.7337, 0.5343, 0.649, 0.5342, 0.649, 0.3655, 0.1998, 0.7345, 0.2017, 0.7289, 0.2086, 0.7334, 0.3728, 0.7076, 0.2132, 0.732, 0.2065, 0.7237, 0.3672, 0.6884, 0.8727, 0.2338, 0.8886, 0.2374, 0.8836, 0.2527, 0.8678, 0.2491, 0.649, 0.2748, 0.7445, 0.2748, 0.7445, 0.3219, 0.649, 0.322, 0.7445, 0.2748, 0.8381, 0.2748, 0.8382, 0.3216, 0.7445, 0.3219, 0.8862, 0.3256, 0.891, 0.3248, 0.8973, 0.3407, 0.8862, 0.3409, 0.2114, 0.7412, 0.3737, 0.7407, 0.3737, 0.8043, 0.2065, 0.8016, 0.9001, 0.2482, 0.9035, 0.2901, 0.8826, 0.2863, 0.8818, 0.2571, 0.8836, 0.2527, 0.649, 0.5419, 0.649, 0.5373, 0.7335, 0.5374, 0.7335, 0.5419, 0.8667, 0.254, 0.8818, 0.2571, 0.8826, 0.2863, 0.8669, 0.2867, 0.8818, 0.2571, 0.8667, 0.254, 0.8678, 0.2491, 0.8836, 0.2527, 0.8459, 0.279, 0.8455, 0.2504, 0.8629, 0.2502, 0.8667, 0.254, 0.8669, 0.2867, 0.8826, 0.2863, 0.8844, 0.3004, 0.8657, 0.3007, 0.8669, 0.2867, 0.9035, 0.2901, 0.8973, 0.3407, 0.891, 0.3248, 0.8844, 0.3004, 0.8826, 0.2863, 0.8545, 0.3412, 0.8602, 0.3254, 0.8649, 0.3262, 0.8652, 0.3412, 0.1666, 0.2577, 0.1666, 0.1666, 0.2282, 0.1666, 0.2282, 0.2577, 0.1666, 0.3426, 0.1666, 0.2577, 0.2282, 0.2577, 0.2282, 0.3426, 0.1998, 0.7345, 0.2069, 0.7402, 0.2012, 0.8015, 0.1961, 0.8014, 0.8862, 0.3256, 0.8844, 0.3004, 0.891, 0.3248, 0.8657, 0.3007, 0.8649, 0.3262, 0.8602, 0.3254, 0.8862, 0.3256, 0.8649, 0.3262, 0.8657, 0.3007, 0.8844, 0.3004, 0.8649, 0.3262, 0.8862, 0.3256, 0.8862, 0.3409, 0.8652, 0.3412, 0.7335, 0.5374, 0.649, 0.5373, 0.649, 0.5342, 0.7337, 0.5343, 0.2086, 0.7334, 0.2017, 0.7289, 0.2065, 0.7237, 0.2132, 0.732, 0.8241, 0.5375, 0.7335, 0.5374, 0.7337, 0.5343, 0.8245, 0.5321, 0.2069, 0.7402, 0.2086, 0.7334, 0.2132, 0.732, 0.2114, 0.7412, 0.2114, 0.7412, 0.2065, 0.8016, 0.2012, 0.8015, 0.2069, 0.7402, 0.3737, 0.7407, 0.2114, 0.7412, 0.2132, 0.732, 0.3728, 0.7076, 0.649, 0.5419, 0.7335, 0.5419, 0.7335, 0.5462, 0.649, 0.5461, 0.7335, 0.5419, 0.8248, 0.5421, 0.8241, 0.5463, 0.7335, 0.5462, 0.1998, 0.7345, 0.1961, 0.8014, 0.1918, 0.8013, 0.1964, 0.7374, 0.003261, 0.3426, 0.003261, 0.2577, 0.1666, 0.2577, 0.1666, 0.3426, 0.935, 0.1717, 0.9349, 0.1226, 0.9171, 0.1226, 0.9171, 0.1716, 0.9349, 0.1182, 0.9171, 0.1182, 0.9171, 0.1226, 0.9349, 0.1226, 0.9171, 0.2264, 0.9349, 0.2267, 0.9349, 0.2224, 0.9172, 0.222, 0.9128, 0.1712, 0.9129, 0.2217, 0.9172, 0.222, 0.9171, 0.1716, 0.9393, 0.1714, 0.9392, 0.1223, 0.9349, 0.1226, 0.935, 0.1717, 0.9393, 0.222, 0.9393, 0.1714, 0.935, 0.1717, 0.9349, 0.2224, 0.9128, 0.1223, 0.9128, 0.1712, 0.9171, 0.1716, 0.9171, 0.1226, 0.9349, 0.2224, 0.935, 0.1717, 0.9171, 0.1716, 0.9172, 0.222, 0.9171, 0.05674, 0.935, 0.05659, 0.935, 0.007593, 0.9172, 0.007587, 0.9172, 0.003261, 0.9172, 0.007587, 0.935, 0.007593, 0.935, 0.003267, 0.9349, 0.1114, 0.9349, 0.107, 0.9171, 0.1074, 0.9172, 0.1117, 0.9393, 0.05627, 0.935, 0.05659, 0.9349, 0.107, 0.9392, 0.1067, 0.9128, 0.05641, 0.9171, 0.05674, 0.9172, 0.007587, 0.9129, 0.0073, 0.9128, 0.107, 0.9171, 0.1074, 0.9171, 0.05674, 0.9128, 0.05641, 0.9393, 0.007314, 0.935, 0.007593, 0.935, 0.05659, 0.9393, 0.05627, 0.9171, 0.1074, 0.9349, 0.107, 0.935, 0.05659, 0.9171, 0.05674, 0.9164, 0.6697, 0.859, 0.6701, 0.883, 0.5946, 0.8972, 0.5944, 0.9164, 0.6697, 0.9162, 0.5854, 0.9206, 0.5854, 0.9206, 0.6697, 0.8655, 0.7471, 0.9166, 0.7447, 0.9169, 0.7485, 0.8658, 0.7508, 0.859, 0.6701, 0.8655, 0.7471, 0.8614, 0.7474, 0.8548, 0.6702, 0.9162, 0.5854, 0.8594, 0.5854, 0.8596, 0.5813, 0.9163, 0.5812, 0.8594, 0.5854, 0.859, 0.6701, 0.8548, 0.6702, 0.855, 0.5854, 0.9166, 0.7447, 0.9164, 0.6697, 0.9206, 0.6697, 0.9205, 0.7447, 0.9166, 0.7447, 0.8655, 0.7471, 0.8857, 0.7425, 0.8993, 0.7419, 0.01695, 0.7384, 0.01541, 0.7454, 0.01044, 0.7408, 0.02012, 0.8752, 0.01125, 0.8741, 0.01837, 0.8684, 0.2086, 0.7334, 0.2069, 0.7402, 0.1998, 0.7345, 0.2055, 0.8701, 0.1989, 0.8677, 0.2039, 0.8632, 0.896, 0.7398, 0.8896, 0.7408, 0.8894, 0.7392, 0.8958, 0.7383, 0.8941, 0.5921, 0.887, 0.5929, 0.8868, 0.5911, 0.8939, 0.5904, 0.8864, 0.7372, 0.8894, 0.7392, 0.8896, 0.7408, 0.8857, 0.7425, 0.8857, 0.7425, 0.8896, 0.7408, 0.896, 0.7398, 0.8993, 0.7419, 0.8993, 0.7419, 0.896, 0.7398, 0.8958, 0.7383, 0.8993, 0.7365, 0.8984, 0.5886, 0.8939, 0.5904, 0.8868, 0.5911, 0.8833, 0.5888, 0.8993, 0.7419, 0.8993, 0.7365, 0.9164, 0.6697, 0.9166, 0.7447, 0.8972, 0.5944, 0.8984, 0.5886, 0.9162, 0.5854, 0.9164, 0.6697, 0.8972, 0.5944, 0.8941, 0.5921, 0.8939, 0.5904, 0.8984, 0.5886, 0.8833, 0.5888, 0.8868, 0.5911, 0.887, 0.5929, 0.883, 0.5946, 0.883, 0.5946, 0.887, 0.5929, 0.8941, 0.5921, 0.8972, 0.5944, 0.8993, 0.7365, 0.8958, 0.7383, 0.8894, 0.7392, 0.8864, 0.7372, 0.8857, 0.7425, 0.8655, 0.7471, 0.859, 0.6701, 0.8864, 0.7372, 0.8864, 0.7372, 0.859, 0.6701, 0.877, 0.6962, 0.8801, 0.7087, 0.883, 0.5946, 0.859, 0.6701, 0.8594, 0.5854, 0.8833, 0.5888, 0.8833, 0.5888, 0.8594, 0.5854, 0.9162, 0.5854, 0.8984, 0.5886, 0.877, 0.6962, 0.8808, 0.697, 0.883, 0.7055, 0.8801, 0.7087, 0.8801, 0.7087, 0.883, 0.7055, 0.8983, 0.7044, 0.901, 0.7075, 0.902, 0.6793, 0.8984, 0.6844, 0.8883, 0.6831, 0.8868, 0.68, 0.901, 0.7075, 0.8983, 0.7044, 0.8984, 0.6844, 0.902, 0.6793, 0.8822, 0.6914, 0.8835, 0.6921, 0.8808, 0.697, 0.877, 0.6962, 0.8801, 0.7087, 0.901, 0.7075, 0.8993, 0.7365, 0.8864, 0.7372, 0.8868, 0.68, 0.8883, 0.6831, 0.8835, 0.6921, 0.8822, 0.6914, 0.02969, 0.3553, 0.02969, 0.3955, 0.003261, 0.4275, 0.003261, 0.3426, 0.2897, 0.3426, 0.4531, 0.3426, 0.4531, 0.4275, 0.2897, 0.4275, 0.5533, 0.184, 0.5646, 0.01683, 0.649, 0.01535, 0.649, 0.1841, 0.8878, 0.6988, 0.883, 0.7055, 0.8808, 0.697, 0.8873, 0.6961, 0.8873, 0.6961, 0.8808, 0.697, 0.8835, 0.6921, 0.8862, 0.6932, 0.8862, 0.6932, 0.8835, 0.6921, 0.8883, 0.6831, 0.8897, 0.6904, 0.8897, 0.6904, 0.8883, 0.6831, 0.8984, 0.6844, 0.8931, 0.6904, 0.8983, 0.7044, 0.894, 0.6998, 0.8931, 0.6904, 0.8984, 0.6844, 0.883, 0.7055, 0.8878, 0.6988, 0.894, 0.6998, 0.8983, 0.7044, 0.5533, 0.3656, 0.5961, 0.4814, 0.5962, 0.5082, 0.5643, 0.5343, 0.5962, 0.5082, 0.6362, 0.5081, 0.649, 0.5342, 0.5643, 0.5343, 0.5961, 0.4814, 0.5533, 0.3656, 0.649, 0.3655, 0.6095, 0.4814, 0.6095, 0.4814, 0.649, 0.3655, 0.6362, 0.4948, 0.6095, 0.4948, 0.8993, 0.7365, 0.901, 0.7075, 0.902, 0.6793, 0.9164, 0.6697, 0.8868, 0.68, 0.859, 0.6701, 0.9164, 0.6697, 0.902, 0.6793, 0.877, 0.6962, 0.859, 0.6701, 0.8868, 0.68, 0.8822, 0.6914, 0.05662, 0.3955, 0.1666, 0.4275, 0.003261, 0.4275, 0.02969, 0.3955, 0.04316, 0.3553, 0.1666, 0.3426, 0.05662, 0.3821, 0.04316, 0.3821, 0.05662, 0.3821, 0.1666, 0.3426, 0.1666, 0.4275, 0.05662, 0.3955])
me_cube_001.materials.append(mat_material)
me_cube_001.update()
me_cube_003 = bpy.data.meshes.new('Cube.003')
me_cube_003.from_pydata([(0.1031, 0.0, 0.04557), (0.1031, -0.2416, 0.02117), (0.01001, 0.0, 0.02681), (0.03583, 0.0, 0.03728), (0.0369, -0.1168, 0.03688), (0.01024, -0.1172, 0.02584), (0.1031, -0.1165, 0.0448), (0.04376, -0.2328, 0.03431), (0.04619, -0.2395, 0.03348), (0.01176, -0.2357, 0.0196), (0.01553, -0.2423, 0.01933), (0.1031, -0.232, 0.03797), (0.1031, -0.2382, 0.03681), (0.06947, 0.0, 0.04143), (0.07013, -0.1165, 0.04233), (0.07356, -0.2323, 0.03875), (0.07465, -0.2389, 0.03617), (0.02667, -0.2422, 0.01956), (0.1031, 0.0, 0.03549), (0.1031, -0.1175, 0.03489), (0.02163, -0.1106, 0.02153), (0.0214, -0.2287, 0.02102), (0.02255, 0.0, 0.02203), (0.1031, -0.2263, 0.03297), (0.1962, 0.0, 0.02681), (0.1704, 0.0, 0.03728), (0.1693, -0.1168, 0.03688), (0.196, -0.1172, 0.02584), (0.1624, -0.2328, 0.03431), (0.16, -0.2395, 0.03348), (0.1945, -0.2357, 0.0196), (0.1907, -0.2423, 0.01933), (0.1367, 0.0, 0.04143), (0.1361, -0.1165, 0.04233), (0.1326, -0.2323, 0.03875), (0.1316, -0.2389, 0.03617), (0.1795, -0.2422, 0.01956), (0.1846, -0.1106, 0.02153), (0.1848, -0.2287, 0.02102), (0.1837, 0.0, 0.02203), (0.1031, 0.2419, 0.02117), (0.03666, 0.1127, 0.03697), (0.01019, 0.113, 0.02606), (0.1031, 0.1124, 0.04504), (0.04376, 0.2328, 0.03431), (0.04619, 0.2395, 0.03348), (0.01176, 0.2357, 0.0196), (0.01553, 0.2419, 0.01933), (0.1031, 0.232, 0.03955), (0.1031, 0.2382, 0.03681), (0.07001, 0.1124, 0.04245), (0.07356, 0.2323, 0.03875), (0.07465, 0.2389, 0.03617), (0.02667, 0.2419, 0.01956), (0.1031, 0.1136, 0.03496), (0.02164, 0.1064, 0.02155), (0.0214, 0.2317, 0.02102), (0.1031, 0.2293, 0.03297), (0.1696, 0.1127, 0.03697), (0.196, 0.113, 0.02606), (0.1624, 0.2328, 0.03431), (0.16, 0.2395, 0.03348), (0.1945, 0.2357, 0.0196), (0.1907, 0.2419, 0.01933), (0.1362, 0.1124, 0.04245), (0.1326, 0.2323, 0.03875), (0.1316, 0.2389, 0.03617), (0.1795, 0.2419, 0.01956), (0.1846, 0.1064, 0.02155), (0.1848, 0.2317, 0.02102), (0.1031, -0.2416, 1.48e-05), (0.1031, -0.2446, 0.003049), (0.001272, 0.0, 0.003408), (0.003861, 0.0, 2.522e-05), (0.003859, -0.1175, 2.114e-05), (0.001349, -0.1175, 0.003392), (0.004118, -0.2416, 4.122e-09), (0.002721, -0.2447, 0.003005), (0.001918, -0.2381, 0.003197), (0.003856, -0.2368, 1.08e-06), (0.009599, -0.2416, 1.086e-06), (0.0108, -0.2447, 0.003044), (0.2024, 0.0, 2.511e-05), (0.2049, 0.0, 0.003408), (0.2049, -0.1175, 0.003392), (0.2024, -0.1175, 2.105e-05), (0.2021, -0.2416, 4.122e-09), (0.2035, -0.2447, 0.003005), (0.2024, -0.2368, 1.075e-06), (0.2043, -0.2381, 0.003197), (0.1954, -0.2447, 0.003044), (0.1966, -0.2416, 1.086e-06), (0.1031, 0.2446, 0.003049), (0.1031, 0.2416, 1.467e-05), (0.001329, 0.1133, 0.003398), (0.003859, 0.1133, 2.185e-05), (0.004119, 0.2416, 4.122e-09), (0.002721, 0.2447, 0.003005), (0.003856, 0.2368, 1.08e-06), (0.001918, 0.2381, 0.003197), (0.0108, 0.2447, 0.003044), (0.009584, 0.2416, 1.077e-06), (0.2024, 0.1133, 2.175e-05), (0.2049, 0.1133, 0.003398), (0.2021, 0.2416, 4.122e-09), (0.2035, 0.2447, 0.003005), (0.2043, 0.2381, 0.003197), (0.2024, 0.2368, 1.075e-06), (0.1966, 0.2416, 1.077e-06), (0.1954, 0.2447, 0.003044), (0.01057, -0.1174, 5.779e-05), (0.01522, -0.1164, 0.003128), (0.01123, 0.0, 7.338e-05), (0.0159, 0.0, 0.003143), (0.01523, -0.2317, 0.003061), (0.0106, -0.2354, -1.416e-07), (0.1031, -0.2317, 0.003105), (0.1031, -0.2355, 4.005e-05), (0.1909, -0.1164, 0.003129), (0.1956, -0.1174, 5.789e-05), (0.1903, 0.0, 0.003143), (0.1949, 0.0, 7.349e-05), (0.1955, -0.2354, -1.431e-07), (0.1909, -0.2317, 0.003061), (0.01522, 0.1123, 0.003133), (0.01057, 0.1133, 5.983e-05), (0.0106, 0.2353, -1.436e-07), (0.01523, 0.232, 0.003065), (0.1031, 0.2354, 4.017e-05), (0.1031, 0.2319, 0.003108), (0.1956, 0.1133, 5.992e-05), (0.1909, 0.1123, 0.003133), (0.1909, 0.232, 0.003065), (0.1955, 0.2353, -1.451e-07)], [], [(88, 86, 91, 122), (16, 8, 10, 17), (7, 4, 5, 9), (4, 3, 2, 5), (78, 9, 5, 75), (80, 115, 117, 70), (14, 4, 7, 15), (94, 72, 2, 42), (13, 3, 4, 14), (15, 7, 8, 16), (7, 9, 10, 8), (81, 17, 10, 77), (111, 113, 22, 20), (11, 15, 16, 12), (0, 13, 14, 6), (6, 14, 15, 11), (12, 16, 17, 1), (116, 23, 38, 123), (71, 90, 36, 1), (73, 112, 110, 74), (77, 10, 9, 78), (124, 55, 22, 113), (20, 22, 18, 19), (23, 21, 20, 19), (79, 115, 80, 76), (132, 131, 68, 69), (35, 36, 31, 29), (28, 30, 27, 26), (26, 27, 24, 25), (118, 37, 39, 120), (127, 56, 55, 124), (33, 34, 28, 26), (103, 59, 24, 83), (32, 33, 26, 25), (34, 35, 29, 28), (28, 29, 31, 30), (90, 87, 31, 36), (131, 120, 39, 68), (11, 12, 35, 34), (0, 6, 33, 32), (6, 11, 34, 33), (12, 1, 36, 35), (116, 114, 21, 23), (71, 1, 17, 81), (82, 85, 119, 121), (87, 89, 30, 31), (85, 88, 122, 119), (37, 19, 18, 39), (23, 19, 37, 38), (91, 70, 117, 122), (106, 62, 59, 103), (52, 53, 47, 45), (44, 46, 42, 41), (41, 42, 2, 3), (75, 5, 2, 72), (129, 57, 56, 127), (50, 51, 44, 41), (74, 110, 115, 79), (13, 50, 41, 3), (51, 52, 45, 44), (44, 45, 47, 46), (100, 97, 47, 53), (101, 93, 128, 126), (48, 49, 52, 51), (0, 43, 50, 13), (43, 48, 51, 50), (49, 40, 53, 52), (99, 94, 42, 46), (92, 40, 67, 109), (95, 98, 126, 125), (97, 99, 46, 47), (73, 95, 125, 112), (55, 54, 18, 22), (57, 54, 55, 56), (129, 132, 69, 57), (66, 61, 63, 67), (60, 58, 59, 62), (58, 25, 24, 59), (89, 84, 27, 30), (64, 58, 60, 65), (84, 83, 24, 27), (32, 25, 58, 64), (65, 60, 61, 66), (60, 62, 63, 61), (109, 67, 63, 105), (107, 133, 108, 104), (48, 65, 66, 49), (0, 32, 64, 43), (43, 64, 65, 48), (49, 66, 67, 40), (92, 100, 53, 40), (98, 96, 101, 126), (102, 130, 133, 107), (105, 63, 62, 106), (82, 121, 130, 102), (68, 39, 18, 54), (57, 69, 68, 54), (108, 133, 128, 93), (73, 74, 75, 72), (79, 76, 77, 78), (74, 79, 78, 75), (81, 77, 76, 80), (71, 81, 80, 70), (83, 84, 85, 82), (89, 87, 86, 88), (84, 89, 88, 85), (91, 86, 87, 90), (70, 91, 90, 71), (72, 94, 95, 73), (99, 97, 96, 98), (94, 99, 98, 95), (101, 96, 97, 100), (93, 101, 100, 92), (82, 102, 103, 83), (107, 104, 105, 106), (102, 107, 106, 103), (109, 105, 104, 108), (92, 109, 108, 93), (123, 38, 37, 118), (115, 110, 111, 114), (110, 112, 113, 111), (114, 116, 117, 115), (123, 118, 119, 122), (118, 120, 121, 119), (122, 117, 116, 123), (127, 124, 125, 126), (124, 113, 112, 125), (126, 128, 129, 127), (133, 130, 131, 132), (130, 121, 120, 131), (132, 129, 128, 133), (114, 111, 20, 21)])
me_cube_003.polygons.foreach_set('use_smooth', [True] * 132)
_k = set([(21, 23), (21, 114), (23, 38), (38, 123), (56, 57), (56, 127), (57, 69), (69, 132), (111, 113), (111, 114), (113, 124), (114, 116), (116, 123), (118, 120), (118, 123), (120, 131), (124, 127), (127, 129), (129, 132), (131, 132)])
me_cube_003.attributes.new('sharp_edge', 'BOOLEAN', 'EDGE').data.foreach_set('value', [ (min(e.vertices), max(e.vertices)) in _k for e in me_cube_003.edges])
_uv = me_cube_003.uv_layers.new(name='UVMap')
_uv.uv.foreach_set('vector', [0.9151, 0.768, 0.9193, 0.7689, 0.9184, 0.7733, 0.913, 0.7735, 0.9508, 0.8686, 0.9476, 0.8909, 0.9335, 0.9137, 0.9341, 0.9055, 0.6982, 0.5581, 0.6935, 0.6577, 0.6706, 0.6572, 0.6697, 0.5554, 0.6935, 0.6577, 0.6926, 0.7571, 0.6704, 0.7571, 0.6706, 0.6572, 0.6532, 0.5528, 0.6697, 0.5554, 0.6706, 0.6572, 0.6496, 0.6564, 0.9168, 0.9175, 0.9114, 0.9173, 0.9114, 0.8453, 0.9165, 0.8454, 0.7197, 0.6579, 0.6935, 0.6577, 0.6982, 0.5581, 0.722, 0.5586, 0.6495, 0.8541, 0.6485, 0.7571, 0.6704, 0.7571, 0.6707, 0.8534, 0.7189, 0.7571, 0.6926, 0.7571, 0.6935, 0.6577, 0.7197, 0.6579, 0.957, 0.8697, 0.9532, 0.8935, 0.9476, 0.8909, 0.9508, 0.8686, 0.9526, 0.895, 0.9368, 0.9201, 0.9335, 0.9137, 0.9476, 0.8909, 0.9202, 0.9161, 0.9341, 0.9055, 0.9335, 0.9137, 0.9211, 0.9209, 0.6279, 0.6735, 0.628, 0.7738, 0.6103, 0.7738, 0.6108, 0.6786, 0.9576, 0.8459, 0.957, 0.8697, 0.9508, 0.8686, 0.952, 0.8458, 0.7453, 0.7571, 0.7189, 0.7571, 0.7197, 0.6579, 0.7453, 0.658, 0.7453, 0.658, 0.7197, 0.6579, 0.722, 0.5586, 0.7453, 0.5588, 0.952, 0.8458, 0.9508, 0.8686, 0.9341, 0.9055, 0.9373, 0.8456, 0.5462, 0.5571, 0.5462, 0.5833, 0.4828, 0.5764, 0.4772, 0.5602, 0.9203, 0.8454, 0.9218, 0.7748, 0.9355, 0.7857, 0.9373, 0.8456, 0.6448, 0.7571, 0.6391, 0.7571, 0.6408, 0.6562, 0.646, 0.6563, 0.9211, 0.9209, 0.9335, 0.9137, 0.9368, 0.9201, 0.921, 0.926, 0.6278, 0.8706, 0.6107, 0.8654, 0.6103, 0.7738, 0.628, 0.7738, 0.6108, 0.6786, 0.6103, 0.7738, 0.5461, 0.7737, 0.5461, 0.6733, 0.5462, 0.5833, 0.6096, 0.5765, 0.6108, 0.6786, 0.5461, 0.6733, 0.9133, 0.9228, 0.9114, 0.9173, 0.9168, 0.9175, 0.9176, 0.9219, 0.4656, 0.974, 0.4641, 0.8705, 0.4813, 0.8653, 0.4824, 0.9735, 0.9513, 0.823, 0.9355, 0.7857, 0.935, 0.7775, 0.9486, 0.8006, 0.7924, 0.5581, 0.821, 0.5554, 0.82, 0.6572, 0.7971, 0.6577, 0.7971, 0.6577, 0.82, 0.6572, 0.8202, 0.7571, 0.7981, 0.7571, 0.4644, 0.6734, 0.4815, 0.6785, 0.4818, 0.7737, 0.4641, 0.7737, 0.6262, 0.9741, 0.6094, 0.9736, 0.6107, 0.8654, 0.6278, 0.8706, 0.771, 0.6579, 0.7686, 0.5586, 0.7924, 0.5581, 0.7971, 0.6577, 0.8411, 0.8541, 0.8199, 0.8534, 0.8202, 0.7571, 0.8422, 0.7571, 0.7717, 0.7571, 0.771, 0.6579, 0.7971, 0.6577, 0.7981, 0.7571, 0.9575, 0.822, 0.9513, 0.823, 0.9486, 0.8006, 0.9543, 0.7981, 0.9537, 0.7966, 0.9486, 0.8006, 0.935, 0.7775, 0.9385, 0.7712, 0.9218, 0.7748, 0.9228, 0.77, 0.935, 0.7775, 0.9355, 0.7857, 0.4641, 0.8705, 0.4641, 0.7737, 0.4818, 0.7737, 0.4813, 0.8653, 0.9576, 0.8459, 0.952, 0.8458, 0.9513, 0.823, 0.9575, 0.822, 0.7453, 0.7571, 0.7453, 0.658, 0.771, 0.6579, 0.7717, 0.7571, 0.7453, 0.658, 0.7453, 0.5588, 0.7686, 0.5586, 0.771, 0.6579, 0.952, 0.8458, 0.9373, 0.8456, 0.9355, 0.7857, 0.9513, 0.823, 0.5462, 0.5571, 0.6153, 0.5604, 0.6096, 0.5765, 0.5462, 0.5833, 0.9203, 0.8454, 0.9373, 0.8456, 0.9341, 0.9055, 0.9202, 0.9161, 0.8458, 0.7571, 0.8446, 0.6563, 0.8499, 0.6562, 0.8516, 0.7571, 0.9228, 0.77, 0.9229, 0.7649, 0.9385, 0.7712, 0.935, 0.7775, 0.8446, 0.6563, 0.8407, 0.5538, 0.8461, 0.5548, 0.8499, 0.6562, 0.4815, 0.6785, 0.5461, 0.6733, 0.5461, 0.7737, 0.4818, 0.7737, 0.5462, 0.5833, 0.5461, 0.6733, 0.4815, 0.6785, 0.4828, 0.5764, 0.9184, 0.7733, 0.9165, 0.8454, 0.9114, 0.8453, 0.913, 0.7735, 0.8374, 0.9613, 0.8209, 0.9587, 0.8199, 0.8534, 0.8411, 0.8541, 0.8976, 0.8223, 0.881, 0.7853, 0.8804, 0.7771, 0.8944, 0.8, 0.6982, 0.956, 0.6697, 0.9587, 0.6707, 0.8534, 0.6933, 0.853, 0.6933, 0.853, 0.6707, 0.8534, 0.6704, 0.7571, 0.6926, 0.7571, 0.6496, 0.6564, 0.6706, 0.6572, 0.6704, 0.7571, 0.6485, 0.7571, 0.5459, 0.9926, 0.5459, 0.9667, 0.6094, 0.9736, 0.615, 0.9896, 0.7196, 0.8527, 0.722, 0.9554, 0.6982, 0.956, 0.6933, 0.853, 0.646, 0.6563, 0.6408, 0.6562, 0.6446, 0.5548, 0.6499, 0.5538, 0.7189, 0.7571, 0.7196, 0.8527, 0.6933, 0.853, 0.6926, 0.7571, 0.9038, 0.8212, 0.8976, 0.8223, 0.8944, 0.8, 0.9, 0.7974, 0.8994, 0.7959, 0.8944, 0.8, 0.8804, 0.7771, 0.8835, 0.771, 0.867, 0.7748, 0.8679, 0.77, 0.8804, 0.7771, 0.881, 0.7853, 0.8636, 0.7733, 0.8634, 0.8454, 0.8581, 0.8455, 0.8581, 0.7736, 0.9049, 0.845, 0.8988, 0.8451, 0.8976, 0.8223, 0.9038, 0.8212, 0.7453, 0.7571, 0.7453, 0.8527, 0.7196, 0.8527, 0.7189, 0.7571, 0.7453, 0.8527, 0.7453, 0.9552, 0.722, 0.9554, 0.7196, 0.8527, 0.8988, 0.8451, 0.8841, 0.8452, 0.881, 0.7853, 0.8976, 0.8223, 0.6532, 0.9613, 0.6495, 0.8541, 0.6707, 0.8534, 0.6697, 0.9587, 0.8671, 0.8454, 0.8841, 0.8452, 0.8823, 0.9052, 0.8686, 0.916, 0.6459, 0.8542, 0.6499, 0.9603, 0.6446, 0.9592, 0.6407, 0.8544, 0.8679, 0.77, 0.8679, 0.7648, 0.8835, 0.771, 0.8804, 0.7771, 0.6448, 0.7571, 0.6459, 0.8542, 0.6407, 0.8544, 0.6391, 0.7571, 0.6107, 0.8654, 0.546, 0.8709, 0.5461, 0.7737, 0.6103, 0.7738, 0.5459, 0.9667, 0.546, 0.8709, 0.6107, 0.8654, 0.6094, 0.9736, 0.5459, 0.9926, 0.4768, 0.9895, 0.4824, 0.9735, 0.5459, 0.9667, 0.8981, 0.8678, 0.8954, 0.8902, 0.8819, 0.9134, 0.8823, 0.9052, 0.7924, 0.956, 0.7973, 0.853, 0.8199, 0.8534, 0.8209, 0.9587, 0.7973, 0.853, 0.7981, 0.7571, 0.8202, 0.7571, 0.8199, 0.8534, 0.8375, 0.5528, 0.841, 0.6564, 0.82, 0.6572, 0.821, 0.5554, 0.771, 0.8527, 0.7973, 0.853, 0.7924, 0.956, 0.7686, 0.9554, 0.841, 0.6564, 0.8422, 0.7571, 0.8202, 0.7571, 0.82, 0.6572, 0.7717, 0.7571, 0.7981, 0.7571, 0.7973, 0.853, 0.771, 0.8527, 0.9043, 0.8689, 0.9011, 0.8927, 0.8954, 0.8902, 0.8981, 0.8678, 0.9004, 0.8942, 0.8851, 0.9195, 0.8819, 0.9134, 0.8954, 0.8902, 0.8686, 0.916, 0.8823, 0.9052, 0.8819, 0.9134, 0.8695, 0.9208, 0.8618, 0.9228, 0.8596, 0.9173, 0.8651, 0.9175, 0.866, 0.9219, 0.9049, 0.845, 0.9043, 0.8689, 0.8981, 0.8678, 0.8988, 0.8451, 0.7453, 0.7571, 0.7717, 0.7571, 0.771, 0.8527, 0.7453, 0.8527, 0.7453, 0.8527, 0.771, 0.8527, 0.7686, 0.9554, 0.7453, 0.9552, 0.8988, 0.8451, 0.8981, 0.8678, 0.8823, 0.9052, 0.8841, 0.8452, 0.8671, 0.8454, 0.867, 0.7748, 0.881, 0.7853, 0.8841, 0.8452, 0.8601, 0.7681, 0.8644, 0.769, 0.8636, 0.7733, 0.8581, 0.7736, 0.8447, 0.8542, 0.85, 0.8544, 0.8461, 0.9592, 0.8407, 0.9603, 0.8695, 0.9208, 0.8819, 0.9134, 0.8851, 0.9195, 0.8696, 0.9259, 0.8458, 0.7571, 0.8516, 0.7571, 0.85, 0.8544, 0.8447, 0.8542, 0.4813, 0.8653, 0.4818, 0.7737, 0.5461, 0.7737, 0.546, 0.8709, 0.5459, 0.9667, 0.4824, 0.9735, 0.4813, 0.8653, 0.546, 0.8709, 0.8651, 0.9175, 0.8596, 0.9173, 0.8581, 0.8455, 0.8634, 0.8454, 0.6448, 0.7571, 0.646, 0.6563, 0.6496, 0.6564, 0.6485, 0.7571, 0.917, 0.9268, 0.9176, 0.9219, 0.9211, 0.9209, 0.921, 0.926, 0.646, 0.6563, 0.6499, 0.5538, 0.6532, 0.5528, 0.6496, 0.6564, 0.9202, 0.9161, 0.9211, 0.9209, 0.9176, 0.9219, 0.9168, 0.9175, 0.9203, 0.8454, 0.9202, 0.9161, 0.9168, 0.9175, 0.9165, 0.8454, 0.8422, 0.7571, 0.841, 0.6564, 0.8446, 0.6563, 0.8458, 0.7571, 0.9229, 0.7649, 0.9228, 0.77, 0.9193, 0.7689, 0.9188, 0.764, 0.841, 0.6564, 0.8375, 0.5528, 0.8407, 0.5538, 0.8446, 0.6563, 0.9184, 0.7733, 0.9193, 0.7689, 0.9228, 0.77, 0.9218, 0.7748, 0.9165, 0.8454, 0.9184, 0.7733, 0.9218, 0.7748, 0.9203, 0.8454, 0.6485, 0.7571, 0.6495, 0.8541, 0.6459, 0.8542, 0.6448, 0.7571, 0.8679, 0.7648, 0.8679, 0.77, 0.8644, 0.769, 0.8638, 0.764, 0.6495, 0.8541, 0.6532, 0.9613, 0.6499, 0.9603, 0.6459, 0.8542, 0.8636, 0.7733, 0.8644, 0.769, 0.8679, 0.77, 0.867, 0.7748, 0.8634, 0.8454, 0.8636, 0.7733, 0.867, 0.7748, 0.8671, 0.8454, 0.8458, 0.7571, 0.8447, 0.8542, 0.8411, 0.8541, 0.8422, 0.7571, 0.8656, 0.9268, 0.866, 0.9219, 0.8695, 0.9208, 0.8696, 0.9259, 0.8447, 0.8542, 0.8407, 0.9603, 0.8374, 0.9613, 0.8411, 0.8541, 0.8686, 0.916, 0.8695, 0.9208, 0.866, 0.9219, 0.8651, 0.9175, 0.8671, 0.8454, 0.8686, 0.916, 0.8651, 0.9175, 0.8634, 0.8454, 0.466, 0.5736, 0.4828, 0.5764, 0.4815, 0.6785, 0.4644, 0.6734, 0.6309, 0.5704, 0.6325, 0.6725, 0.6279, 0.6735, 0.6264, 0.5737, 0.6325, 0.6725, 0.6326, 0.7738, 0.628, 0.7738, 0.6279, 0.6735, 0.6153, 0.5604, 0.5462, 0.5571, 0.5462, 0.5528, 0.6192, 0.5563, 0.466, 0.5736, 0.4644, 0.6734, 0.4598, 0.6724, 0.4615, 0.5703, 0.4644, 0.6734, 0.4641, 0.7737, 0.4596, 0.7737, 0.4598, 0.6724, 0.4733, 0.5562, 0.5462, 0.5528, 0.5462, 0.5571, 0.4772, 0.5602, 0.6262, 0.9741, 0.6278, 0.8706, 0.6324, 0.8715, 0.6308, 0.9771, 0.6278, 0.8706, 0.628, 0.7738, 0.6326, 0.7738, 0.6324, 0.8715, 0.6189, 0.9934, 0.5459, 0.9967, 0.5459, 0.9926, 0.615, 0.9896, 0.4611, 0.9769, 0.4596, 0.8714, 0.4641, 0.8705, 0.4656, 0.974, 0.4596, 0.8714, 0.4596, 0.7737, 0.4641, 0.7737, 0.4641, 0.8705, 0.4768, 0.9895, 0.5459, 0.9926, 0.5459, 0.9967, 0.473, 0.9933, 0.6264, 0.5737, 0.6279, 0.6735, 0.6108, 0.6786, 0.6096, 0.5765])
me_cube_003.materials.append(mat_material)
me_cube_003.update()
me_cube_009 = bpy.data.meshes.new('Cube.009')
me_cube_009.from_pydata([(0.129, 0.008035, -0.06611), (0.1294, 0.01872, -0.0929), (0.1286, 0.003029, -0.03281), (0.1297, 0.04106, -0.1021), (0.106, 0.007996, -0.06614), (0.1064, 0.01869, -0.09294), (0.1056, 0.00299, -0.03284), (0.1067, 0.04102, -0.1021), (0.129, 0.004926, -0.06863), (0.1294, 0.01677, -0.09662), (0.1286, -0.001473, -0.03416), (0.1297, 0.0391, -0.1058), (0.106, 0.004887, -0.06867), (0.1064, 0.01673, -0.09665), (0.1056, -0.001512, -0.0342), (0.1067, 0.03906, -0.1058), (0.1306, 0.04785, -0.1035), (0.1059, 0.04781, -0.1036), (0.1306, 0.04599, -0.1084), (0.1059, 0.04595, -0.1085), (0.1307, 0.04164, -0.1104), (0.1059, 0.0416, -0.1104), (0.1307, 0.03734, -0.1083), (0.1059, 0.0373, -0.1084), (0.1307, 0.03561, -0.1034), (0.1059, 0.03557, -0.1034), (0.1306, 0.03747, -0.09847), (0.1059, 0.03743, -0.09851), (0.1306, 0.04182, -0.09648), (0.1059, 0.04178, -0.09652), (0.1306, 0.04612, -0.09858), (0.1059, 0.04608, -0.09862), (0.1287, 0.009772, 0.0663), (0.1291, 0.02116, 0.09281), (0.1285, 0.003894, 0.03314), (0.1293, 0.04373, 0.1014), (0.1057, 0.009733, 0.06626), (0.1061, 0.02112, 0.09277), (0.1055, 0.003855, 0.0331), (0.1063, 0.04369, 0.1014), (0.1287, 0.00673, 0.0689), (0.1291, 0.0193, 0.09657), (0.1285, -0.0005706, 0.03462), (0.1293, 0.0419, 0.1077), (0.1057, 0.006691, 0.06887), (0.1061, 0.01926, 0.09653), (0.1055, -0.0006096, 0.03458), (0.1063, 0.04186, 0.1077), (0.1303, 0.05062, 0.1072), (0.1055, 0.05057, 0.1072), (0.1303, 0.04889, 0.1122), (0.1055, 0.04885, 0.1121), (0.1303, 0.04459, 0.1143), (0.1055, 0.04455, 0.1142), (0.1303, 0.04023, 0.1123), (0.1055, 0.04019, 0.1122), (0.1303, 0.03838, 0.1074), (0.1055, 0.03833, 0.1073), (0.1303, 0.0401, 0.1024), (0.1055, 0.04006, 0.1024), (0.1303, 0.0444, 0.1003), (0.1055, 0.04436, 0.1003), (0.1303, 0.04876, 0.1023), (0.1055, 0.04872, 0.1023), (-0.1288, 0.007598, -0.06653), (-0.1291, 0.01829, -0.09332), (-0.1285, 0.002592, -0.03323), (-0.1295, 0.04062, -0.1025), (-0.1058, 0.007637, -0.06649), (-0.1061, 0.01832, -0.09329), (-0.1055, 0.002631, -0.03319), (-0.1065, 0.04066, -0.1025), (-0.1288, 0.004489, -0.06905), (-0.1291, 0.01633, -0.09704), (-0.1285, -0.001909, -0.03458), (-0.1294, 0.03866, -0.1062), (-0.1058, 0.004528, -0.06901), (-0.1061, 0.01637, -0.097), (-0.1055, -0.00187, -0.03454), (-0.1064, 0.0387, -0.1062), (-0.1305, 0.04741, -0.104), (-0.1057, 0.04745, -0.1039), (-0.1304, 0.04555, -0.1089), (-0.1057, 0.04559, -0.1088), (-0.1304, 0.0412, -0.1108), (-0.1057, 0.04124, -0.1108), (-0.1304, 0.0369, -0.1087), (-0.1057, 0.03694, -0.1087), (-0.1304, 0.03517, -0.1038), (-0.1057, 0.03521, -0.1038), (-0.1304, 0.03702, -0.09889), (-0.1057, 0.03707, -0.09885), (-0.1305, 0.04138, -0.09691), (-0.1057, 0.04142, -0.09687), (-0.1305, 0.04568, -0.09901), (-0.1057, 0.04572, -0.09897), (-0.129, 0.009335, 0.06588), (-0.1294, 0.02072, 0.09238), (-0.1286, 0.003457, 0.03272), (-0.1298, 0.04329, 0.101), (-0.106, 0.009374, 0.06592), (-0.1064, 0.02076, 0.09242), (-0.1056, 0.003496, 0.03276), (-0.1068, 0.04333, 0.101), (-0.129, 0.006293, 0.06848), (-0.1294, 0.01886, 0.09615), (-0.1286, -0.001007, 0.03419), (-0.1298, 0.04146, 0.1073), (-0.106, 0.006332, 0.06852), (-0.1064, 0.0189, 0.09619), (-0.1056, -0.000968, 0.03423), (-0.1068, 0.0415, 0.1073), (-0.1308, 0.05017, 0.1068), (-0.106, 0.05021, 0.1068), (-0.1308, 0.04844, 0.1117), (-0.106, 0.04849, 0.1118), (-0.1308, 0.04414, 0.1138), (-0.106, 0.04419, 0.1139), (-0.1308, 0.03979, 0.1118), (-0.106, 0.03983, 0.1119), (-0.1308, 0.03793, 0.1069), (-0.106, 0.03798, 0.107), (-0.1308, 0.03966, 0.102), (-0.106, 0.0397, 0.102), (-0.1308, 0.04396, 0.0999), (-0.106, 0.044, 0.09994), (-0.1308, 0.04832, 0.1019), (-0.106, 0.04836, 0.1019)], [], [(9, 13, 15, 11), (10, 14, 12, 8), (9, 8, 12, 13), (4, 5, 13, 12), (2, 10, 8, 0), (6, 14, 10, 2), (4, 12, 14, 6), (1, 9, 11, 3), (1, 0, 8, 9), (3, 11, 15, 7), (7, 15, 13, 5), (16, 18, 19, 17), (18, 20, 21, 19), (20, 22, 23, 21), (22, 24, 25, 23), (24, 26, 27, 25), (26, 28, 29, 27), (19, 21, 23, 25, 27, 29, 31, 17), (28, 30, 31, 29), (30, 16, 17, 31), (16, 30, 28, 26, 24, 22, 20, 18), (41, 43, 47, 45), (42, 40, 44, 46), (41, 45, 44, 40), (36, 44, 45, 37), (34, 32, 40, 42), (38, 34, 42, 46), (36, 38, 46, 44), (33, 35, 43, 41), (33, 41, 40, 32), (35, 39, 47, 43), (39, 37, 45, 47), (48, 49, 51, 50), (50, 51, 53, 52), (52, 53, 55, 54), (54, 55, 57, 56), (56, 57, 59, 58), (58, 59, 61, 60), (51, 49, 63, 61, 59, 57, 55, 53), (60, 61, 63, 62), (62, 63, 49, 48), (48, 50, 52, 54, 56, 58, 60, 62), (73, 75, 79, 77), (74, 72, 76, 78), (73, 77, 76, 72), (68, 76, 77, 69), (66, 64, 72, 74), (70, 66, 74, 78), (68, 70, 78, 76), (65, 67, 75, 73), (65, 73, 72, 64), (67, 71, 79, 75), (71, 69, 77, 79), (80, 81, 83, 82), (82, 83, 85, 84), (84, 85, 87, 86), (86, 87, 89, 88), (88, 89, 91, 90), (90, 91, 93, 92), (83, 81, 95, 93, 91, 89, 87, 85), (92, 93, 95, 94), (94, 95, 81, 80), (80, 82, 84, 86, 88, 90, 92, 94), (105, 109, 111, 107), (106, 110, 108, 104), (105, 104, 108, 109), (100, 101, 109, 108), (98, 106, 104, 96), (102, 110, 106, 98), (100, 108, 110, 102), (97, 105, 107, 99), (97, 96, 104, 105), (99, 107, 111, 103), (103, 111, 109, 101), (112, 114, 115, 113), (114, 116, 117, 115), (116, 118, 119, 117), (118, 120, 121, 119), (120, 122, 123, 121), (122, 124, 125, 123), (115, 117, 119, 121, 123, 125, 127, 113), (124, 126, 127, 125), (126, 112, 113, 127), (112, 126, 124, 122, 120, 118, 116, 114)])
me_cube_009.polygons.foreach_set('use_smooth', [True] * 84)
_k = set([(0, 1), (0, 2), (1, 3), (2, 6), (2, 10), (3, 7), (3, 11), (4, 5), (4, 6), (5, 7), (6, 14), (7, 15), (8, 9), (8, 10), (9, 11), (10, 14), (11, 15), (12, 13), (12, 14), (13, 15), (16, 18), (16, 30), (17, 19), (17, 31), (18, 20), (19, 21), (20, 22), (21, 23), (22, 24), (23, 25), (24, 26), (25, 27), (26, 28), (27, 29), (28, 30), (29, 31), (32, 33), (32, 34), (33, 35), (34, 38), (34, 42), (35, 39), (35, 43), (36, 37), (36, 38), (37, 39), (38, 46), (39, 47), (40, 41), (40, 42), (41, 43), (42, 46), (43, 47), (44, 45), (44, 46), (45, 47), (48, 50), (48, 62), (49, 51), (49, 63), (50, 52), (51, 53), (52, 54), (53, 55), (54, 56), (55, 57), (56, 58), (57, 59), (58, 60), (59, 61), (60, 62), (61, 63), (64, 65), (64, 66), (65, 67), (66, 70), (66, 74), (67, 71), (67, 75), (68, 69), (68, 70), (69, 71), (70, 78), (71, 79), (72, 73), (72, 74), (73, 75), (74, 78), (75, 79), (76, 77), (76, 78), (77, 79), (80, 82), (80, 94), (81, 83), (81, 95), (82, 84), (83, 85), (84, 86), (85, 87), (86, 88), (87, 89), (88, 90), (89, 91), (90, 92), (91, 93), (92, 94), (93, 95), (96, 97), (96, 98), (97, 99), (98, 102), (98, 106), (99, 103), (99, 107), (100, 101), (100, 102), (101, 103), (102, 110), (103, 111), (104, 105), (104, 106), (105, 107), (106, 110), (107, 111), (108, 109), (108, 110), (109, 111), (112, 114), (112, 126), (113, 115), (113, 127), (114, 116), (115, 117), (116, 118), (117, 119), (118, 120), (119, 121), (120, 122), (121, 123), (122, 124), (123, 125), (124, 126), (125, 127)])
me_cube_009.attributes.new('sharp_edge', 'BOOLEAN', 'EDGE').data.foreach_set('value', [ (min(e.vertices), max(e.vertices)) in _k for e in me_cube_009.edges])
_uv = me_cube_009.uv_layers.new(name='UVMap')
_uv.uv.foreach_set('vector', [0.9509, 0.626, 0.9737, 0.6254, 0.9701, 0.6462, 0.952, 0.647, 0.9566, 0.5589, 0.9759, 0.5579, 0.9794, 0.592, 0.949, 0.5913, 0.9509, 0.626, 0.949, 0.5913, 0.9794, 0.592, 0.9737, 0.6254, 0.9846, 0.5904, 0.9784, 0.6251, 0.9737, 0.6254, 0.9794, 0.592, 0.9527, 0.5528, 0.9566, 0.5589, 0.949, 0.5913, 0.9441, 0.5893, 0.9801, 0.5532, 0.9759, 0.5579, 0.9566, 0.5589, 0.9527, 0.5528, 0.9846, 0.5904, 0.9794, 0.592, 0.9759, 0.5579, 0.9801, 0.5532, 0.9463, 0.6252, 0.9509, 0.626, 0.952, 0.647, 0.9491, 0.6506, 0.9463, 0.6252, 0.9441, 0.5893, 0.949, 0.5913, 0.9509, 0.626, 0.9491, 0.6506, 0.952, 0.647, 0.9701, 0.6462, 0.9729, 0.6506, 0.9729, 0.6506, 0.9701, 0.6462, 0.9737, 0.6254, 0.9784, 0.6251, 0.8737, 0.5114, 0.8737, 0.4995, 0.8596, 0.5057, 0.8593, 0.5059, 0.8737, 0.4995, 0.8653, 0.491, 0.8598, 0.5054, 0.8596, 0.5057, 0.8653, 0.491, 0.8534, 0.491, 0.8596, 0.505, 0.8598, 0.5054, 0.8534, 0.491, 0.8449, 0.4994, 0.8593, 0.5049, 0.8596, 0.505, 0.8449, 0.4994, 0.8449, 0.5114, 0.859, 0.5051, 0.8593, 0.5049, 0.8449, 0.5114, 0.8533, 0.5199, 0.8589, 0.5054, 0.859, 0.5051, 0.8596, 0.5057, 0.8598, 0.5054, 0.8596, 0.505, 0.8593, 0.5049, 0.859, 0.5051, 0.8589, 0.5054, 0.859, 0.5057, 0.8593, 0.5059, 0.8533, 0.5199, 0.8652, 0.52, 0.8589, 0.5057, 0.8589, 0.5054, 0.8652, 0.52, 0.8737, 0.5114, 0.8593, 0.5059, 0.8589, 0.5057, 0.8737, 0.4707, 0.8653, 0.4623, 0.8534, 0.4623, 0.845, 0.4707, 0.845, 0.4826, 0.8534, 0.491, 0.8653, 0.491, 0.8737, 0.4826, 0.9384, 0.3758, 0.9363, 0.3507, 0.963, 0.3519, 0.9592, 0.3781, 0.905, 0.4625, 0.905, 0.4971, 0.8803, 0.4968, 0.8803, 0.4623, 0.9384, 0.3758, 0.9592, 0.3781, 0.9622, 0.4082, 0.9337, 0.4072, 0.9665, 0.4085, 0.9622, 0.4082, 0.9592, 0.3781, 0.963, 0.3792, 0.9144, 0.4397, 0.9292, 0.4073, 0.9337, 0.4072, 0.9196, 0.4416, 0.8854, 0.5036, 0.8854, 0.5283, 0.8803, 0.5283, 0.8803, 0.5036, 0.9665, 0.4085, 0.9788, 0.4401, 0.9737, 0.4416, 0.9622, 0.4082, 0.9345, 0.3767, 0.9302, 0.3517, 0.9363, 0.3507, 0.9384, 0.3758, 0.9345, 0.3767, 0.9384, 0.3758, 0.9337, 0.4072, 0.9292, 0.4073, 0.9367, 0.3437, 0.9634, 0.3449, 0.963, 0.3519, 0.9363, 0.3507, 0.9694, 0.3534, 0.963, 0.3792, 0.9592, 0.3781, 0.963, 0.3519, 0.4317, 0.9065, 0.4176, 0.9004, 0.4177, 0.9123, 0.432, 0.9067, 0.432, 0.9067, 0.4177, 0.9123, 0.4261, 0.9206, 0.4323, 0.9066, 0.4323, 0.9066, 0.4261, 0.9206, 0.438, 0.9206, 0.4325, 0.9063, 0.4325, 0.9063, 0.438, 0.9206, 0.4465, 0.9121, 0.4323, 0.9059, 0.4323, 0.9059, 0.4465, 0.9121, 0.4464, 0.9002, 0.432, 0.9058, 0.432, 0.9058, 0.4464, 0.9002, 0.4378, 0.8918, 0.4317, 0.9059, 0.4177, 0.929, 0.4176, 0.941, 0.4261, 0.9494, 0.438, 0.9494, 0.4464, 0.941, 0.4465, 0.9291, 0.438, 0.9206, 0.4261, 0.9206, 0.4317, 0.9059, 0.4378, 0.8918, 0.4259, 0.892, 0.4315, 0.9062, 0.4315, 0.9062, 0.4259, 0.892, 0.4176, 0.9004, 0.4317, 0.9065, 0.4316, 0.9065, 0.432, 0.9067, 0.4323, 0.9066, 0.4325, 0.9063, 0.4323, 0.9059, 0.432, 0.9058, 0.4317, 0.9059, 0.4315, 0.9062, 0.9212, 0.4726, 0.9223, 0.4516, 0.9404, 0.4525, 0.944, 0.4733, 0.9269, 0.5397, 0.9193, 0.5073, 0.9497, 0.5067, 0.9462, 0.5407, 0.9212, 0.4726, 0.944, 0.4733, 0.9497, 0.5067, 0.9193, 0.5073, 0.9549, 0.5082, 0.9497, 0.5067, 0.944, 0.4733, 0.9487, 0.4735, 0.9231, 0.5458, 0.9144, 0.5094, 0.9193, 0.5073, 0.9269, 0.5397, 0.9504, 0.5455, 0.9231, 0.5458, 0.9269, 0.5397, 0.9462, 0.5407, 0.9549, 0.5082, 0.9504, 0.5455, 0.9462, 0.5407, 0.9497, 0.5067, 0.9166, 0.4734, 0.9194, 0.4481, 0.9223, 0.4516, 0.9212, 0.4726, 0.9166, 0.4734, 0.9212, 0.4726, 0.9193, 0.5073, 0.9144, 0.5094, 0.9194, 0.4481, 0.9432, 0.4481, 0.9404, 0.4525, 0.9223, 0.4516, 0.9432, 0.4481, 0.9487, 0.4735, 0.944, 0.4733, 0.9404, 0.4525, 0.9582, 0.6718, 0.9441, 0.6655, 0.9441, 0.6774, 0.9586, 0.6719, 0.9586, 0.6719, 0.9441, 0.6774, 0.9525, 0.6859, 0.9589, 0.6718, 0.9589, 0.6718, 0.9525, 0.6859, 0.9645, 0.6859, 0.959, 0.6715, 0.959, 0.6715, 0.9645, 0.6859, 0.9729, 0.6774, 0.9589, 0.6712, 0.9589, 0.6712, 0.9729, 0.6774, 0.9729, 0.6656, 0.9585, 0.671, 0.9585, 0.671, 0.9729, 0.6656, 0.9645, 0.6571, 0.9582, 0.6711, 0.9441, 0.6943, 0.9441, 0.7062, 0.9525, 0.7147, 0.9645, 0.7147, 0.9729, 0.7062, 0.9729, 0.6943, 0.9645, 0.6859, 0.9525, 0.6859, 0.9582, 0.6711, 0.9645, 0.6571, 0.9526, 0.6571, 0.9581, 0.6714, 0.9581, 0.6714, 0.9526, 0.6571, 0.9441, 0.6655, 0.9582, 0.6718, 0.9582, 0.6718, 0.9585, 0.6719, 0.9589, 0.6718, 0.959, 0.6715, 0.9589, 0.6712, 0.9585, 0.671, 0.9582, 0.6711, 0.9581, 0.6714, 0.9237, 0.3057, 0.9443, 0.3041, 0.9474, 0.33, 0.9208, 0.3302, 0.92, 0.2397, 0.9482, 0.2398, 0.9465, 0.2757, 0.9216, 0.2766, 0.9237, 0.3057, 0.9216, 0.2766, 0.9465, 0.2757, 0.9443, 0.3041, 0.9506, 0.2747, 0.9481, 0.303, 0.9443, 0.3041, 0.9465, 0.2757, 0.9144, 0.2397, 0.92, 0.2397, 0.9216, 0.2766, 0.9174, 0.2756, 0.9482, 0.2339, 0.9482, 0.2398, 0.92, 0.2397, 0.92, 0.2338, 0.9506, 0.2747, 0.9465, 0.2757, 0.9482, 0.2398, 0.9537, 0.2398, 0.92, 0.3046, 0.9237, 0.3057, 0.9208, 0.3302, 0.9148, 0.3289, 0.92, 0.3046, 0.9174, 0.2756, 0.9216, 0.2766, 0.9237, 0.3057, 0.9208, 0.3372, 0.9208, 0.3302, 0.9474, 0.33, 0.9474, 0.337, 0.9537, 0.3286, 0.9474, 0.33, 0.9443, 0.3041, 0.9481, 0.303, 0.3944, 0.9347, 0.3948, 0.9346, 0.3803, 0.9291, 0.3804, 0.9411, 0.3948, 0.9346, 0.3951, 0.9347, 0.3887, 0.9206, 0.3803, 0.9291, 0.3951, 0.9347, 0.3952, 0.935, 0.4007, 0.9206, 0.3887, 0.9206, 0.3952, 0.935, 0.3951, 0.9353, 0.4091, 0.9291, 0.4007, 0.9206, 0.3951, 0.9353, 0.3948, 0.9355, 0.4091, 0.941, 0.4091, 0.9291, 0.3948, 0.9355, 0.3944, 0.9354, 0.4007, 0.9494, 0.4091, 0.941, 0.3803, 0.9122, 0.3887, 0.9206, 0.4007, 0.9206, 0.4091, 0.9122, 0.4091, 0.9003, 0.4007, 0.8918, 0.3887, 0.8918, 0.3803, 0.9003, 0.3944, 0.9354, 0.3943, 0.9351, 0.3889, 0.9494, 0.4007, 0.9494, 0.3943, 0.9351, 0.3944, 0.9347, 0.3804, 0.9411, 0.3889, 0.9494, 0.3944, 0.9347, 0.3943, 0.9351, 0.3944, 0.9354, 0.3948, 0.9355, 0.3951, 0.9353, 0.3952, 0.935, 0.3951, 0.9347, 0.3947, 0.9346])
me_cube_009.materials.append(mat_material)
me_cube_009.update()
me_cube_011 = bpy.data.meshes.new('Cube.011')
me_cube_011.from_pydata([(0.01174, -0.003097, -0.00418), (0.01154, 0.0985, 0.00908), (-0.01171, -0.002675, -0.004167), (-0.012, 0.09847, 0.009028), (-0.01172, -0.003647, 0.002013), (0.01172, -0.004069, 0.002), (0.01153, 0.09753, 0.01526), (-0.01201, 0.09749, 0.01521), (0.01165, 0.04028, 0.00127), (-0.01182, 0.04056, 0.001263), (0.01164, 0.03931, 0.00745), (-0.01183, 0.03959, 0.007442)], [], [(10, 6, 7, 11), (1, 3, 7, 6), (2, 0, 5, 4), (9, 2, 4, 11), (8, 1, 6, 10), (0, 8, 10, 5), (3, 9, 11, 7), (5, 10, 11, 4), (8, 9, 3, 1), (2, 9, 8, 0)])
_uv = me_cube_011.uv_layers.new(name='UVMap')
_uv.uv.foreach_set('vector', [0.4244, 0.8317, 0.4266, 0.8853, 0.4473, 0.8845, 0.4451, 0.8312, 0.4227, 0.6935, 0.4434, 0.6935, 0.4434, 0.6884, 0.4227, 0.6884, 0.4434, 0.7864, 0.4227, 0.7868, 0.4228, 0.7919, 0.4434, 0.7914, 0.4434, 0.7467, 0.4434, 0.7864, 0.4484, 0.7867, 0.4484, 0.747, 0.4227, 0.747, 0.4227, 0.6935, 0.4176, 0.6938, 0.4177, 0.7473, 0.4227, 0.7868, 0.4227, 0.747, 0.4177, 0.7473, 0.4176, 0.7872, 0.4434, 0.6935, 0.4434, 0.7467, 0.4484, 0.747, 0.4485, 0.6938, 0.4228, 0.7919, 0.4244, 0.8317, 0.4451, 0.8312, 0.4434, 0.7914, 0.4227, 0.747, 0.4434, 0.7467, 0.4434, 0.6935, 0.4227, 0.6935, 0.4434, 0.7864, 0.4434, 0.7467, 0.4227, 0.747, 0.4227, 0.7868])
me_cube_011.materials.append(mat_material)
me_cube_011.update()
me_cube_012 = bpy.data.meshes.new('Cube.012')
me_cube_012.from_pydata([(-0.007349, 0.0223, 0.006036), (0.01794, 0.0223, -0.194), (-0.007249, -0.02229, 0.005128), (0.01792, -0.02247, -0.194), (0.003439, -0.0223, 0.007205), (0.00334, 0.02229, 0.008113), (0.02863, 0.02229, -0.1919), (0.02861, -0.02248, -0.1919), (0.003083, 0.0223, -0.07935), (0.003145, -0.02235, -0.07998), (0.01377, 0.02229, -0.07727), (0.01383, -0.02236, -0.0779)], [], [(10, 11, 7, 6), (1, 6, 7, 3), (2, 4, 5, 0), (9, 11, 4, 2), (8, 10, 6, 1), (0, 5, 10, 8), (3, 7, 11, 9), (5, 4, 11, 10), (8, 1, 3, 9), (2, 0, 8, 9)])
_uv = me_cube_012.uv_layers.new(name='UVMap')
_uv.uv.foreach_set('vector', [0.4042, 0.8318, 0.3835, 0.8312, 0.3812, 0.8845, 0.402, 0.8853, 0.4061, 0.6935, 0.4061, 0.6884, 0.3853, 0.6884, 0.3853, 0.6935, 0.3853, 0.7864, 0.3852, 0.7914, 0.4059, 0.7919, 0.406, 0.7868, 0.3853, 0.7467, 0.3803, 0.747, 0.3803, 0.7867, 0.3853, 0.7864, 0.406, 0.747, 0.411, 0.7473, 0.4111, 0.6938, 0.4061, 0.6935, 0.406, 0.7868, 0.411, 0.7872, 0.411, 0.7473, 0.406, 0.747, 0.3853, 0.6935, 0.3803, 0.6938, 0.3803, 0.747, 0.3853, 0.7467, 0.4059, 0.7919, 0.3852, 0.7914, 0.3835, 0.8312, 0.4042, 0.8318, 0.406, 0.747, 0.4061, 0.6935, 0.3853, 0.6935, 0.3853, 0.7467, 0.3853, 0.7864, 0.406, 0.7868, 0.406, 0.747, 0.3853, 0.7467])
me_cube_012.materials.append(mat_material)
me_cube_012.update()

# ---- objects
ob_chest_base = bpy.data.objects.new('Chest_Base', me_cube_001)
ob_chest_lid = bpy.data.objects.new('Chest_Lid', me_cube_003)
ob_chest_metal = bpy.data.objects.new('Chest_Metal', me_cube_009)
ob_chest_strapr = bpy.data.objects.new('Chest_StrapR', me_cube_011)
ob_chest_strapl = bpy.data.objects.new('Chest_StrapL', me_cube_012)

# ---- transforms, parenting, visibility, modifiers, constraints
ob_chest_base.location = (0.0, 0.0, 0.0)
ob_chest_lid.parent = ob_chest_base
ob_chest_lid.location = (7.925e-05, -0.09255, 0.1248)
ob_chest_lid.rotation_euler = (-0.1242, -1.558, 1.697)
ob_chest_metal.parent = ob_chest_lid
ob_chest_metal.matrix_parent_inverse = Matrix(((-0.001661, 0.01312, 0.9999, -0.1236), (-1.0, -0.001695, -0.001638, 0.0001269), (0.001674, -0.9999, 0.01312, -0.09418), (0.0, 0.0, -0.0, 1.0)))
ob_chest_metal.location = (-1.57e-05, -0.1368, 0.2285)
ob_chest_strapr.parent = ob_chest_metal
ob_chest_strapr.matrix_parent_inverse = Matrix(((1.0, 1.164e-10, 1.455e-11, 1.57e-05), (1.164e-10, 1.0, 9.313e-10, 0.1368), (1.273e-11, 1.482e-21, 1.0, -0.2285), (-0.0, 0.0, -0.0, 1.0)))
ob_chest_strapr.location = (-0.1185, -0.08911, 0.3394)
ob_chest_strapl.parent = ob_chest_metal
ob_chest_strapl.matrix_parent_inverse = Matrix(((1.0, 1.164e-10, 1.455e-11, 1.57e-05), (1.164e-10, 1.0, 9.313e-10, 0.1368), (1.273e-11, 1.482e-21, 1.0, -0.2285), (-0.0, 0.0, -0.0, 1.0)))
ob_chest_strapl.location = (0.1178, -0.08871, 0.3398)
ob_chest_strapl.rotation_euler = (-0.1243, -1.558, 1.697)
ob_chest_strapl.scale = (0.5769, 0.5257, 0.5071)

# ---- collection membership
col_collection.objects.link(ob_chest_base)
col_collection.objects.link(ob_chest_lid)
col_collection.objects.link(ob_chest_metal)
col_collection.objects.link(ob_chest_strapr)
col_collection.objects.link(ob_chest_strapl)

# ---- scene / render settings (as saved in the file)
scene.frame_start = 1; scene.frame_end = 250; scene.frame_set(1)
scene.render.engine = 'BLENDER_EEVEE_NEXT'
scene.cycles.sampling_pattern = 'TABULATED_SOBOL'
scene.eevee.ray_tracing_options.trace_max_roughness = 0.0
bpy.context.view_layer.update()

# ---- added for rendering (the .blend has no active camera and no usable light): camera, sun
cam_auto = bpy.data.cameras.new('AutoCamera')
cam_auto.lens = 50.0
cam_auto.sensor_width = 36.0
cam_auto.clip_end = 1000.0
ob_auto_camera = bpy.data.objects.new('AutoCamera', cam_auto)
scene.collection.objects.link(ob_auto_camera)
ob_auto_camera.location = (0.733861, -0.892468, 0.687384)
ob_auto_camera.rotation_euler = (1.09748, -7.21219e-08, 0.694738)
scene.camera = ob_auto_camera
light_auto_sun = bpy.data.lights.new('AutoSun', 'SUN')
light_auto_sun.energy = 3.0
light_auto_sun.angle = 0.0523599
ob_auto_sun = bpy.data.objects.new('AutoSun', light_auto_sun)
scene.collection.objects.link(ob_auto_sun)
ob_auto_sun.rotation_euler = (0.872665, 0.174533, 0.523599)
bpy.context.view_layer.update()
